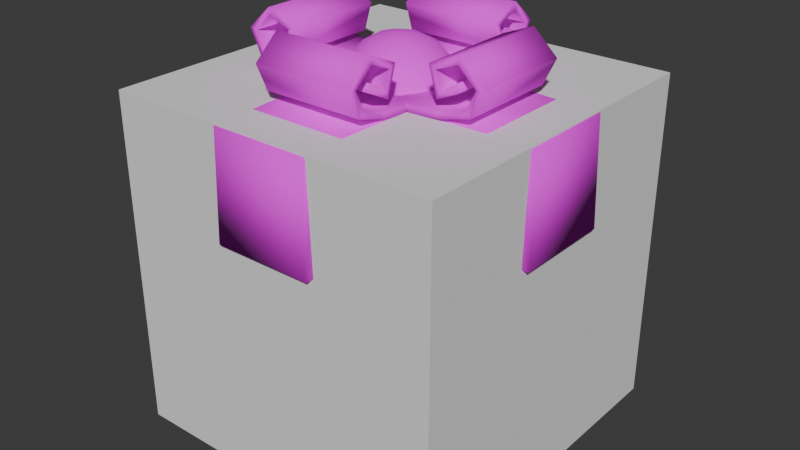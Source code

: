 # Source: Gift.blend  (saved by Blender 4.0.36; exported with 4.5.12 LTS)
import bpy
from mathutils import Matrix  # noqa: F401  (used for matrix-valued properties, if any)

bpy.ops.wm.read_factory_settings(use_empty=True)
scene = bpy.context.scene
scene.name = 'Scene'

# ---- collections
col_collection = bpy.data.collections.new('Collection'); scene.collection.children.link(col_collection)

# ---- images (referenced by path relative to the original .blend; pixels are not part of the script)
import os
ASSET_DIR = os.environ.get("B2B_ASSET_DIR", "")  # directory of the original .blend (textures are referenced by path, not embedded)
HERE = os.path.dirname(os.path.abspath(__file__))  # packed textures are extracted next to this script under _unpacked/

def load_image(name, relpath, width, height, colorspace="sRGB"):
    """Load a texture the original file referenced (path relative to the .blend, or extracted next to this script)."""
    p = next((c for c in (os.path.join(HERE, relpath), os.path.join(ASSET_DIR, relpath)) if relpath and os.path.exists(c)), "")
    if p:
        img = bpy.data.images.load(p, check_existing=True)
        img.name = name
    else:  # same state as the original file: an image datablock whose file is absent (Cycles renders it pink)
        img = bpy.data.images.new(name, width, height)
        img.source = "FILE"
        img.filepath = "//" + (relpath or name)
    img.colorspace_settings.name = colorspace
    return img
img_64gradient_jpg = load_image('64Gradient.jpg', 'textures/64Gradient.jpg', 1024, 1024, 'sRGB')

# ---- materials (node trees are filled in below, after node groups)
mat_material_001 = bpy.data.materials.new('Material.001')
mat_material_001.use_transparent_shadow = False

# ---- material node trees
mat_material_001.use_nodes = True; mat_material_001.node_tree.nodes.clear()
_N = mat_material_001.node_tree.nodes; _L = mat_material_001.node_tree.links
n0 = _N.new('ShaderNodeBsdfPrincipled'); n0.name = 'Principled BSDF'; n0.location = (10, 300)
n0.inputs[2].default_value = 1.0
n0.inputs[3].default_value = 1.45
n1 = _N.new('ShaderNodeOutputMaterial'); n1.name = 'Material Output'; n1.location = (300, 300)
n2 = _N.new('ShaderNodeTexImage'); n2.name = 'Image Texture'; n2.location = (-282, 289)
n2.image = img_64gradient_jpg
_L.new(n0.outputs[0], n1.inputs[0])
_L.new(n2.outputs[0], n0.inputs[0])
n1.is_active_output = True

# ---- world
world_world = bpy.data.worlds.new('World'); scene.world = world_world
world_world.use_nodes = True; world_world.node_tree.nodes.clear()
_N = world_world.node_tree.nodes; _L = world_world.node_tree.links
n0 = _N.new('ShaderNodeOutputWorld'); n0.name = 'World Output'; n0.location = (300, 300)
n1 = _N.new('ShaderNodeBackground'); n1.name = 'Background'; n1.location = (10, 300)
n1.inputs[0].default_value = (0.05088, 0.05088, 0.05088, 1.0)
_L.new(n1.outputs[0], n0.inputs[0])
n0.is_active_output = True
world_world.color = (0.05088, 0.05088, 0.05088)
world_world.use_sun_shadow = False
world_world.sun_shadow_jitter_overblur = 0.0

# ---- meshes
me_cube_001 = bpy.data.meshes.new('Cube.001')
me_cube_001.from_pydata([(-0.2139, -0.2139, 0.0), (-0.2139, 0.2139, 0.0), (0.2139, -0.2139, 0.0), (0.2139, 0.2139, 0.0), (-0.2139, -0.2139, 0.317), (-0.2139, 0.2139, 0.317), (0.2139, 0.2139, 0.317), (0.2139, -0.2139, 0.317), (-0.2304, -0.2304, 0.317), (-0.2274, -0.2274, 0.4412), (-0.2274, 0.2274, 0.4412), (0.2274, 0.2274, 0.4412), (0.2274, -0.2274, 0.4412), (-0.2304, 0.2304, 0.317), (0.2304, 0.2304, 0.317), (0.2304, -0.2304, 0.317), (-0.2139, 0.07129, 0.0), (-0.2139, -0.07129, 0.0), (0.2139, -0.07129, 0.0), (0.2139, 0.07129, 0.0), (0.2139, 0.07129, 0.317), (0.2139, -0.07129, 0.317), (-0.2139, -0.07129, 0.317), (-0.2139, 0.07129, 0.317), (-0.2274, -0.07579, 0.4412), (-0.2274, 0.07579, 0.4412), (0.2274, 0.07579, 0.4412), (0.2274, -0.07579, 0.4412), (0.2304, 0.0768, 0.317), (0.2304, -0.0768, 0.317), (-0.2304, -0.0768, 0.317), (-0.2304, 0.0768, 0.317), (0.07129, 0.2139, 0.0), (-0.07129, 0.2139, 0.0), (-0.07129, -0.2139, 0.0), (0.07129, -0.2139, 0.0), (0.07129, -0.2139, 0.317), (-0.07129, -0.2139, 0.317), (-0.07129, 0.2139, 0.317), (0.07129, 0.2139, 0.317), (-0.07579, 0.2274, 0.4412), (0.07579, 0.2274, 0.4412), (0.07579, -0.2274, 0.4412), (-0.07579, -0.2274, 0.4412), (0.0768, -0.2304, 0.317), (-0.0768, -0.2304, 0.317), (-0.0768, 0.2304, 0.317), (0.0768, 0.2304, 0.317), (-0.07579, 0.07579, 0.4412), (0.07579, 0.07579, 0.4412), (-0.07579, -0.07579, 0.4412), (0.07579, -0.07579, 0.4412), (0.07129, 0.07129, 0.0), (-0.07129, 0.07129, 0.0), (0.07129, -0.07129, 0.0), (-0.07129, -0.07129, 0.0), (-0.2214, 0.07129, -0.007491), (-0.2266, 0.06478, -0.01275), (-0.2266, -0.06478, -0.01275), (-0.2214, -0.07129, -0.007491), (0.2214, -0.07129, -0.007491), (0.2266, -0.06478, -0.01275), (0.2266, 0.06478, -0.01275), (0.2214, 0.07129, -0.007491), (0.2203, 0.07129, 0.3093), (0.2254, 0.06477, 0.3031), (0.2254, -0.06477, 0.3031), (0.2203, -0.07129, 0.3093), (-0.2203, -0.07129, 0.3093), (-0.2254, -0.06477, 0.3031), (-0.2254, 0.06477, 0.3031), (-0.2203, 0.07129, 0.3093), (-0.2332, -0.07579, 0.4472), (-0.24, -0.06928, 0.4541), (-0.24, 0.06928, 0.4541), (-0.2332, 0.07579, 0.4472), (0.24, 0.06928, 0.4541), (0.2332, 0.07579, 0.4472), (0.2332, -0.07579, 0.4472), (0.24, -0.06928, 0.4541), (0.2447, 0.07029, 0.3059), (0.2374, 0.0768, 0.3116), (0.2374, -0.0768, 0.3116), (0.2447, -0.07029, 0.3059), (-0.2447, -0.07029, 0.3059), (-0.2374, -0.0768, 0.3116), (-0.2374, 0.0768, 0.3116), (-0.2447, 0.07029, 0.3059), (0.07579, 0.07579, 0.4522), (0.06928, 0.06928, 0.4593), (0.06928, -0.06928, 0.4593), (0.07579, -0.07579, 0.4522), (-0.07129, 0.07129, -0.01255), (-0.06478, 0.06478, -0.01803), (-0.06478, -0.06478, -0.01803), (-0.07129, -0.07129, -0.01255), (0.06478, 0.2266, -0.01275), (0.07129, 0.2214, -0.007491), (-0.07129, 0.2214, -0.007491), (-0.06478, 0.2266, -0.01275), (-0.07129, -0.2214, -0.007491), (-0.06478, -0.2266, -0.01275), (0.06478, -0.2266, -0.01275), (0.07129, -0.2214, -0.007491), (0.07129, -0.2203, 0.3093), (0.06477, -0.2254, 0.3031), (-0.06477, -0.2254, 0.3031), (-0.07129, -0.2203, 0.3093), (-0.07129, 0.2203, 0.3093), (-0.06477, 0.2254, 0.3031), (0.06477, 0.2254, 0.3031), (0.07129, 0.2203, 0.3093), (-0.06928, 0.24, 0.4541), (-0.07579, 0.2332, 0.4472), (0.07579, 0.2332, 0.4472), (0.06928, 0.24, 0.4541), (0.06928, -0.24, 0.4541), (0.07579, -0.2332, 0.4472), (-0.07579, -0.2332, 0.4472), (-0.06928, -0.24, 0.4541), (0.07029, -0.2447, 0.3059), (0.0768, -0.2374, 0.3116), (-0.0768, -0.2374, 0.3116), (-0.07029, -0.2447, 0.3059), (-0.07029, 0.2447, 0.3059), (-0.0768, 0.2374, 0.3116), (0.0768, 0.2374, 0.3116), (0.07029, 0.2447, 0.3059), (-0.06928, 0.06928, 0.4593), (-0.07579, 0.07579, 0.4522), (-0.07579, -0.07579, 0.4522), (-0.06928, -0.06928, 0.4593), (0.06478, 0.06478, -0.01803), (0.07129, 0.07129, -0.01255), (0.07129, -0.07129, -0.01255), (0.06478, -0.06478, -0.01803), (-0.006678, 0.07578, 0.4428), (-0.005616, 0.06263, 0.4007), (-0.005306, 0.03497, 0.5111), (0.005853, 0.05943, 0.491), (0.007044, 0.07285, 0.4212), (0.007925, 0.04756, 0.384), (0.02283, 0.01787, 0.5141), (0.02207, 0.07274, 0.4509), (0.001512, 0.01535, 0.5178), (0.02067, 0.04389, 0.5024), (0.0292, 0.06021, 0.4803), (0.04581, 0.05675, 0.4662), (0.0367, 0.06667, 0.4367), (0.02553, 0.06264, 0.4074), (0.0478, 0.0571, 0.4279), (0.04732, 0.0476, 0.4065), (0.02908, 0.04486, 0.3889), (0.05206, 0.04077, 0.4815), (0.05968, 0.04725, 0.4434), (0.01586, 0.02501, 0.3732), (-0.00124, -0.008914, 0.5192), (0.03762, 0.02968, 0.5032), (0.06581, 0.03526, 0.4583), (0.06581, 0.03526, 0.4285), (0.05272, 0.02725, 0.3954), (0.03352, 0.02637, 0.3801), (0.06444, 0.01978, 0.4794), (0.07584, 0.004891, 0.4522), (0.07322, 0.02082, 0.4434), (0.06963, 0.02045, 0.4194), (0.05596, -0.003694, 0.4958), (0.0588, 0.005474, 0.395), (0.04182, 0.00337, 0.5072), (0.07002, -0.005659, 0.4726), (0.07295, -0.00591, 0.4212), (0.01277, 0.008531, 0.3687), (0.06269, -0.02163, 0.4811), (0.07248, -0.02331, 0.4509), (0.06782, -0.02664, 0.4213), (0.05642, -0.01744, 0.395), (0.03454, -0.0001931, 0.3751), (0.0312, -0.01679, 0.5113), (0.04545, -0.03771, 0.4918), (0.05737, -0.04544, 0.4656), (0.05804, -0.04927, 0.4359), (0.05225, -0.0426, 0.4074), (0.03899, -0.0371, 0.3894), (0.01498, -0.001952, 0.5182), (0.03744, -0.05574, 0.4793), (0.04102, -0.06372, 0.4509), (0.03526, -0.06581, 0.4285), (0.03744, -0.05574, 0.4075), (0.03196, -0.02777, 0.3799), (0.007778, -0.02793, 0.5141), (0.01904, -0.04481, 0.5025), (0.01978, -0.06444, 0.4794), (0.02089, -0.07321, 0.4509), (0.007393, -0.07429, 0.4285), (0.01978, -0.06444, 0.4074), (0.01449, -0.04623, 0.3845), (0.01703, -0.02423, 0.3732), (-0.005659, -0.07002, 0.4726), (-0.007081, -0.07594, 0.449), (-0.01322, -0.04055, 0.5067), (-0.006102, -0.05874, 0.4918), (-0.005659, -0.07002, 0.4142), (-0.006102, -0.05874, 0.395), (0.007255, -0.01357, 0.3689), (-0.0216, -0.07147, 0.4583), (-0.0216, -0.07147, 0.4285), (-0.03005, -0.05961, 0.4061), (-0.01069, -0.03287, 0.375), (-0.02812, -0.05193, 0.4918), (-0.03202, -0.06253, 0.4726), (-0.03706, -0.0665, 0.4434), (-0.05017, -0.05708, 0.4522), (-0.04325, -0.05825, 0.4196), (-0.02878, -0.04548, 0.3894), (-0.01923, -0.02239, 0.5135), (-0.04585, -0.03722, 0.4918), (-0.05351, -0.04551, 0.4726), (-0.05767, -0.04742, 0.4285), (-0.05281, -0.04011, 0.4057), (-0.03067, -0.02918, 0.3802), (-0.06153, -0.02635, 0.4798), (-0.06773, -0.03477, 0.4509), (-0.006723, -0.005983, 0.3676), (-0.04206, -0.01945, 0.5045), (-0.07586, -0.007871, 0.449), (-0.07143, -0.02174, 0.4285), (-0.06444, -0.01978, 0.4074), (-0.04919, -0.02183, 0.3894), (-0.03358, -0.01058, 0.3757), (-0.06706, -0.006824, 0.4794), (-0.07431, 0.007243, 0.4583), (-0.07246, 0.0036, 0.4196), (-0.05767, 0.003314, 0.3937), (-0.02918, 0.0006321, 0.5138), (-0.04747, 0.006964, 0.5029), (-0.06457, 0.01936, 0.4794), (-0.07248, 0.02331, 0.4359), (-0.03299, 0.01111, 0.3752), (-0.05592, 0.03717, 0.4793), (-0.06577, 0.03807, 0.4522), (-0.05671, 0.0367, 0.4066), (-0.05482, 0.02162, 0.3947), (-0.02479, 0.02642, 0.5106), (-0.04548, 0.02878, 0.4974), (-0.05776, 0.04731, 0.4285), (-0.01508, 0.001485, 0.5181), (-0.04293, 0.05197, 0.4794), (-0.04731, 0.05965, 0.4509), (-0.04554, 0.0565, 0.4194), (-0.03225, 0.03454, 0.3833), (-0.02114, 0.0491, 0.4979), (-0.01978, 0.06444, 0.4794), (-0.02281, 0.07225, 0.453), (-0.02185, 0.06973, 0.4206), (-0.02348, 0.05405, 0.3947), (0.00439, 0.0727, 0.4663), (-0.00834, 0.03419, 0.3756), (-0.01119, 0.01052, 0.3688), (-0.06958, -0.1111, 0.4697), (0.07265, -0.1111, 0.4697), (-0.06958, -0.04342, 0.4625), (0.07265, -0.04342, 0.4625), (-0.06958, -0.1481, 0.4793), (0.07265, -0.1481, 0.4793), (-0.06958, -0.1606, 0.5056), (0.07265, -0.1606, 0.5056), (-0.06958, -0.1347, 0.5274), (0.07265, -0.1347, 0.5274), (-0.06958, -0.1049, 0.5153), (0.07265, -0.1049, 0.5153), (-0.06958, -0.1117, 0.4913), (0.07265, -0.1117, 0.4913), (-0.06958, -0.1311, 0.5045), (0.07265, -0.1311, 0.5045), (-0.06958, -0.1131, 0.4589), (0.07265, -0.1131, 0.4589), (-0.06958, -0.04459, 0.4516), (0.07265, -0.04459, 0.4516), (-0.06958, -0.1552, 0.4708), (0.07265, -0.1552, 0.4708), (-0.06958, -0.1713, 0.5079), (0.07265, -0.1713, 0.5079), (-0.06958, -0.1364, 0.5383), (0.07265, -0.1364, 0.5383), (-0.06958, -0.09505, 0.5202), (0.07265, -0.09505, 0.5202), (-0.06958, -0.1079, 0.4809), (0.07265, -0.1079, 0.4809), (-0.06958, -0.1374, 0.4954), (0.07265, -0.1374, 0.4954), (-0.06958, 0.1111, 0.4697), (0.07265, 0.1111, 0.4697), (-0.06958, 0.04342, 0.4625), (0.07265, 0.04342, 0.4625), (-0.06958, 0.1481, 0.4793), (0.07265, 0.1481, 0.4793), (-0.06958, 0.1606, 0.5056), (0.07265, 0.1606, 0.5056), (-0.06958, 0.1347, 0.5274), (0.07265, 0.1347, 0.5274), (-0.06958, 0.1049, 0.5153), (0.07265, 0.1049, 0.5153), (-0.06958, 0.1117, 0.4913), (0.07265, 0.1117, 0.4913), (-0.06958, 0.1311, 0.5045), (0.07265, 0.1311, 0.5045), (-0.06958, 0.1131, 0.4589), (0.07265, 0.1131, 0.4589), (-0.06958, 0.04459, 0.4516), (0.07265, 0.04459, 0.4516), (-0.06958, 0.1552, 0.4708), (0.07265, 0.1552, 0.4708), (-0.06958, 0.1713, 0.5079), (0.07265, 0.1713, 0.5079), (-0.06958, 0.1364, 0.5383), (0.07265, 0.1364, 0.5383), (-0.06958, 0.09505, 0.5202), (0.07265, 0.09505, 0.5202), (-0.06958, 0.1079, 0.4809), (0.07265, 0.1079, 0.4809), (-0.06958, 0.1374, 0.4954), (0.07265, 0.1374, 0.4954), (0.118, -0.07524, 0.47), (0.118, 0.06699, 0.47), (0.05004, -0.07524, 0.4651), (0.05004, 0.06699, 0.4651), (0.1553, -0.07524, 0.4783), (0.1553, 0.06699, 0.4783), (0.1686, -0.07524, 0.5042), (0.1686, 0.06699, 0.5042), (0.1434, -0.07524, 0.5268), (0.1434, 0.06699, 0.5268), (0.1133, -0.07524, 0.5158), (0.1133, 0.06699, 0.5158), (0.1192, -0.07524, 0.4915), (0.1192, 0.06699, 0.4915), (0.1391, -0.07524, 0.5041), (0.1391, 0.06699, 0.5041), (0.1196, -0.07524, 0.4591), (0.1196, 0.06699, 0.4591), (0.05084, -0.07524, 0.4541), (0.05084, 0.06699, 0.4541), (0.162, -0.07524, 0.4696), (0.162, 0.06699, 0.4696), (0.1794, -0.07524, 0.5061), (0.1794, 0.06699, 0.5061), (0.1455, -0.07524, 0.5377), (0.1455, 0.06699, 0.5377), (0.1036, -0.07524, 0.521), (0.1036, 0.06699, 0.521), (0.1151, -0.07524, 0.4813), (0.1151, 0.06699, 0.4813), (0.145, -0.07524, 0.4948), (0.145, 0.06699, 0.4948), (-0.118, -0.07524, 0.47), (-0.118, 0.06699, 0.47), (-0.05004, -0.07524, 0.4651), (-0.05004, 0.06699, 0.4651), (-0.1553, -0.07524, 0.4783), (-0.1553, 0.06699, 0.4783), (-0.1686, -0.07524, 0.5042), (-0.1686, 0.06699, 0.5042), (-0.1434, -0.07524, 0.5268), (-0.1434, 0.06699, 0.5268), (-0.1133, -0.07524, 0.5158), (-0.1133, 0.06699, 0.5158), (-0.1192, -0.07524, 0.4915), (-0.1192, 0.06699, 0.4915), (-0.1391, -0.07524, 0.5041), (-0.1391, 0.06699, 0.5041), (-0.1196, -0.07524, 0.4591), (-0.1196, 0.06699, 0.4591), (-0.05084, -0.07524, 0.4541), (-0.05084, 0.06699, 0.4541), (-0.162, -0.07524, 0.4696), (-0.162, 0.06699, 0.4696), (-0.1794, -0.07524, 0.5061), (-0.1794, 0.06699, 0.5061), (-0.1455, -0.07524, 0.5377), (-0.1455, 0.06699, 0.5377), (-0.1036, -0.07524, 0.521), (-0.1036, 0.06699, 0.521), (-0.1151, -0.07524, 0.4813), (-0.1151, 0.06699, 0.4813), (-0.145, -0.07524, 0.4948), (-0.145, 0.06699, 0.4948)], [], [(7, 44, 36), (5, 46, 38), (6, 28, 20), (18, 35, 54), (4, 30, 22), (37, 0, 34), (21, 2, 18), (39, 3, 32), (23, 1, 16), (31, 10, 13), (47, 11, 14), (29, 12, 15), (45, 9, 8), (24, 43, 50), (10, 48, 40), (11, 28, 14), (24, 85, 30), (9, 30, 8), (116, 123, 120), (4, 17, 0), (45, 107, 122), (6, 19, 3), (28, 64, 20), (5, 31, 13), (19, 64, 63), (3, 52, 32), (43, 122, 118), (7, 29, 15), (46, 108, 38), (19, 133, 52), (131, 116, 90), (33, 16, 1), (109, 127, 110), (73, 87, 84), (93, 58, 57), (41, 26, 11), (112, 127, 124), (51, 12, 27), (40, 125, 46), (12, 44, 15), (62, 135, 132), (10, 46, 13), (128, 90, 89), (5, 33, 1), (105, 123, 106), (7, 35, 2), (76, 90, 79), (55, 0, 17), (25, 129, 48), (6, 47, 14), (135, 101, 94), (4, 45, 8), (128, 73, 131), (24, 130, 72), (27, 91, 51), (25, 86, 75), (16, 71, 23), (18, 67, 21), (31, 71, 86), (18, 134, 60), (29, 67, 82), (17, 95, 55), (34, 95, 100), (33, 92, 53), (26, 81, 28), (112, 89, 115), (42, 91, 117), (96, 93, 99), (43, 130, 50), (41, 126, 114), (32, 111, 39), (35, 104, 103), (109, 96, 99), (47, 111, 126), (44, 104, 36), (69, 87, 70), (65, 61, 62), (40, 129, 113), (69, 57, 58), (42, 121, 44), (17, 68, 59), (76, 83, 80), (34, 107, 37), (30, 68, 22), (27, 82, 78), (32, 133, 97), (65, 83, 66), (132, 94, 93), (26, 88, 77), (35, 134, 54), (33, 108, 98), (41, 88, 49), (105, 101, 102), (76, 88, 89), (91, 79, 90), (80, 77, 76), (78, 83, 79), (84, 72, 73), (75, 87, 74), (69, 59, 68), (56, 70, 71), (65, 63, 64), (60, 66, 67), (70, 86, 71), (85, 69, 68), (57, 92, 93), (95, 58, 94), (66, 82, 67), (81, 65, 64), (74, 129, 75), (130, 73, 72), (62, 133, 63), (134, 61, 60), (99, 92, 98), (133, 96, 97), (115, 88, 114), (129, 112, 113), (116, 91, 90), (130, 119, 131), (120, 117, 116), (118, 123, 119), (124, 113, 112), (114, 127, 115), (109, 98, 108), (97, 110, 111), (105, 103, 104), (100, 106, 107), (101, 95, 94), (134, 102, 135), (110, 126, 111), (125, 109, 108), (106, 122, 107), (121, 105, 104), (16, 92, 56), (7, 15, 44), (5, 13, 46), (6, 14, 28), (18, 2, 35), (4, 8, 30), (37, 4, 0), (21, 7, 2), (39, 6, 3), (23, 5, 1), (31, 25, 10), (47, 41, 11), (29, 27, 12), (45, 43, 9), (24, 9, 43), (10, 25, 48), (11, 26, 28), (24, 72, 85), (9, 24, 30), (116, 119, 123), (4, 22, 17), (45, 37, 107), (6, 20, 19), (28, 81, 64), (5, 23, 31), (19, 20, 64), (3, 19, 52), (43, 45, 122), (7, 21, 29), (46, 125, 108), (19, 63, 133), (131, 119, 116), (33, 53, 16), (109, 124, 127), (73, 74, 87), (93, 94, 58), (41, 49, 26), (112, 115, 127), (51, 42, 12), (40, 113, 125), (12, 42, 44), (62, 61, 135), (10, 40, 46), (128, 131, 90), (5, 38, 33), (105, 120, 123), (7, 36, 35), (76, 89, 90), (55, 34, 0), (25, 75, 129), (6, 39, 47), (135, 102, 101), (4, 37, 45), (128, 74, 73), (24, 50, 130), (27, 78, 91), (25, 31, 86), (16, 56, 71), (18, 60, 67), (31, 23, 71), (18, 54, 134), (29, 21, 67), (17, 59, 95), (34, 55, 95), (33, 98, 92), (26, 77, 81), (112, 128, 89), (42, 51, 91), (96, 132, 93), (43, 118, 130), (41, 47, 126), (32, 97, 111), (35, 36, 104), (109, 110, 96), (47, 39, 111), (44, 121, 104), (69, 84, 87), (65, 66, 61), (40, 48, 129), (69, 70, 57), (42, 117, 121), (17, 22, 68), (76, 79, 83), (34, 100, 107), (30, 85, 68), (27, 29, 82), (32, 52, 133), (65, 80, 83), (132, 135, 94), (26, 49, 88), (35, 103, 134), (33, 38, 108), (41, 114, 88), (105, 106, 101), (76, 77, 88), (91, 78, 79), (80, 81, 77), (78, 82, 83), (84, 85, 72), (75, 86, 87), (69, 58, 59), (56, 57, 70), (65, 62, 63), (60, 61, 66), (70, 87, 86), (85, 84, 69), (57, 56, 92), (95, 59, 58), (66, 83, 82), (81, 80, 65), (74, 128, 129), (130, 131, 73), (62, 132, 133), (134, 135, 61), (99, 93, 92), (133, 132, 96), (115, 89, 88), (129, 128, 112), (116, 117, 91), (130, 118, 119), (120, 121, 117), (118, 122, 123), (124, 125, 113), (114, 126, 127), (109, 99, 98), (97, 96, 110), (105, 102, 103), (100, 101, 106), (101, 100, 95), (134, 103, 102), (110, 127, 126), (125, 124, 109), (106, 123, 122), (121, 120, 105), (16, 53, 92), (255, 143, 136), (222, 257, 171), (140, 149, 137), (139, 146, 255), (143, 148, 140), (144, 142, 138), (149, 152, 141), (142, 157, 145), (141, 152, 161), (146, 147, 143), (148, 147, 154), (144, 156, 183), (150, 151, 149), (151, 160, 152), (147, 153, 158), (154, 159, 150), (154, 158, 164), (159, 165, 151), (142, 168, 157), (153, 157, 162), (161, 176, 155), (160, 165, 167), (168, 166, 157), (158, 162, 163), (164, 165, 159), (142, 183, 177), (163, 169, 173), (167, 170, 175), (222, 171, 203), (173, 174, 170), (176, 175, 188), (171, 176, 203), (188, 196, 176), (173, 179, 180), (173, 180, 174), (177, 178, 166), (183, 189, 177), (178, 184, 179), (179, 184, 185), (177, 189, 190), (177, 190, 178), (178, 190, 184), (186, 194, 187), (184, 190, 191), (192, 193, 186), (193, 201, 194), (190, 189, 199), (194, 201, 202), (194, 202, 195), (195, 202, 207), (195, 207, 196), (198, 197, 204), (198, 205, 193), (199, 208, 200), (207, 222, 203), (198, 204, 210), (189, 156, 214), (205, 206, 201), (210, 212, 205), (205, 212, 206), (207, 213, 219), (204, 209, 211), (214, 223, 199), (206, 212, 218), (217, 218, 212), (218, 227, 213), (219, 228, 207), (211, 216, 221), (219, 227, 228), (215, 220, 216), (221, 225, 217), (245, 233, 214), (220, 223, 229), (224, 229, 230), (224, 231, 225), (225, 231, 226), (223, 233, 234), (226, 231, 232), (226, 232, 227), (224, 236, 231), (232, 231, 241), (229, 234, 235), (224, 230, 236), (230, 235, 239), (236, 240, 231), (233, 242, 234), (257, 155, 171), (235, 243, 238), (237, 241, 249), (233, 245, 242), (244, 248, 240), (240, 249, 241), (238, 243, 246), (240, 248, 254), (242, 250, 243), (249, 256, 237), (247, 248, 244), (245, 156, 144), (246, 250, 251), (249, 254, 256), (254, 253, 137), (136, 140, 253), (250, 138, 139), (137, 141, 254), (251, 139, 255), (153, 145, 157), (136, 143, 140), (139, 138, 145), (137, 149, 141), (256, 141, 155), (143, 255, 146), (140, 148, 149), (138, 142, 145), (139, 145, 146), (148, 150, 149), (152, 149, 151), (141, 161, 155), (143, 147, 148), (148, 154, 150), (144, 183, 142), (167, 161, 160), (146, 153, 147), (152, 160, 161), (154, 147, 158), (150, 159, 151), (158, 153, 162), (171, 155, 176), (154, 164, 159), (160, 151, 165), (162, 157, 166), (170, 164, 163), (164, 158, 163), (181, 186, 187), (142, 177, 168), (167, 165, 170), (162, 166, 169), (163, 162, 169), (176, 167, 175), (166, 172, 169), (163, 173, 170), (175, 170, 174), (168, 177, 166), (173, 169, 172), (172, 166, 178), (188, 175, 182), (172, 178, 179), (173, 172, 179), (176, 196, 203), (174, 180, 181), (175, 174, 181), (175, 181, 182), (180, 179, 185), (180, 185, 186), (195, 187, 194), (181, 187, 182), (183, 156, 189), (191, 185, 184), (188, 182, 195), (188, 195, 196), (197, 192, 191), (185, 192, 186), (186, 193, 194), (190, 199, 200), (191, 190, 200), (191, 200, 197), (209, 200, 208), (203, 196, 207), (192, 198, 193), (193, 205, 201), (202, 201, 206), (202, 206, 213), (207, 202, 213), (215, 199, 223), (204, 197, 209), (198, 210, 205), (189, 214, 199), (210, 204, 211), (216, 208, 215), (206, 218, 213), (217, 210, 211), (211, 209, 216), (218, 225, 226), (156, 245, 214), (211, 221, 217), (219, 213, 227), (207, 228, 222), (218, 226, 227), (215, 223, 220), (221, 216, 220), (224, 220, 229), (214, 233, 223), (221, 224, 225), (232, 228, 227), (229, 223, 234), (257, 228, 237), (247, 238, 246), (230, 229, 235), (237, 232, 241), (236, 230, 239), (241, 231, 240), (235, 234, 243), (236, 244, 240), (234, 242, 243), (239, 235, 238), (236, 239, 244), (252, 246, 251), (239, 247, 244), (240, 254, 249), (246, 243, 250), (237, 256, 257), (253, 247, 252), (144, 242, 245), (254, 248, 253), (242, 138, 250), (252, 136, 253), (136, 252, 255), (253, 140, 137), (251, 250, 139), (256, 254, 141), (252, 251, 255), (259, 260, 258), (258, 263, 259), (262, 265, 263), (264, 267, 265), (266, 269, 267), (268, 271, 269), (270, 273, 271), (276, 275, 274), (279, 274, 275), (281, 278, 279), (283, 280, 281), (285, 282, 283), (287, 284, 285), (289, 286, 287), (258, 276, 274), (259, 277, 261), (261, 276, 260), (262, 274, 278), (263, 275, 259), (264, 278, 280), (265, 279, 263), (264, 282, 266), (265, 283, 281), (268, 282, 284), (269, 283, 267), (270, 284, 286), (271, 285, 269), (272, 289, 273), (270, 288, 272), (271, 289, 287), (292, 291, 290), (295, 290, 291), (297, 294, 295), (299, 296, 297), (301, 298, 299), (303, 300, 301), (305, 302, 303), (307, 308, 306), (306, 311, 307), (310, 313, 311), (312, 315, 313), (314, 317, 315), (316, 319, 317), (318, 321, 319), (290, 308, 292), (309, 291, 293), (308, 293, 292), (294, 306, 290), (307, 295, 291), (296, 310, 294), (311, 297, 295), (314, 296, 298), (297, 315, 299), (300, 314, 298), (315, 301, 299), (302, 316, 300), (317, 303, 301), (321, 304, 305), (320, 302, 304), (303, 321, 305), (322, 325, 324), (323, 326, 327), (327, 328, 329), (328, 331, 329), (330, 333, 331), (332, 335, 333), (335, 336, 337), (338, 341, 339), (339, 342, 338), (345, 342, 343), (347, 344, 345), (349, 346, 347), (349, 350, 348), (351, 352, 350), (322, 340, 338), (323, 341, 325), (325, 340, 324), (326, 338, 342), (327, 339, 323), (328, 342, 344), (329, 343, 327), (328, 346, 330), (329, 347, 345), (332, 346, 348), (333, 347, 331), (334, 348, 350), (335, 349, 333), (336, 353, 337), (334, 352, 336), (335, 353, 351), (354, 357, 355), (355, 358, 354), (359, 360, 358), (363, 360, 361), (365, 362, 363), (367, 364, 365), (367, 368, 366), (370, 373, 372), (371, 374, 375), (375, 376, 377), (376, 379, 377), (378, 381, 379), (381, 382, 383), (383, 384, 385), (354, 372, 356), (373, 355, 357), (372, 357, 356), (358, 370, 354), (371, 359, 355), (360, 374, 358), (375, 361, 359), (378, 360, 362), (361, 379, 363), (364, 378, 362), (379, 365, 363), (366, 380, 364), (381, 367, 365), (385, 368, 369), (384, 366, 368), (367, 385, 369), (257, 256, 155), (153, 146, 145), (167, 176, 161), (170, 165, 164), (181, 180, 186), (195, 182, 187), (191, 192, 185), (197, 198, 192), (209, 197, 200), (215, 208, 199), (216, 209, 208), (217, 212, 210), (218, 217, 225), (224, 221, 220), (232, 237, 228), (257, 222, 228), (247, 239, 238), (252, 247, 246), (253, 248, 247), (144, 138, 242), (259, 261, 260), (258, 262, 263), (262, 264, 265), (264, 266, 267), (266, 268, 269), (268, 270, 271), (270, 272, 273), (276, 277, 275), (279, 278, 274), (281, 280, 278), (283, 282, 280), (285, 284, 282), (287, 286, 284), (289, 288, 286), (258, 260, 276), (259, 275, 277), (261, 277, 276), (262, 258, 274), (263, 279, 275), (264, 262, 278), (265, 281, 279), (264, 280, 282), (265, 267, 283), (268, 266, 282), (269, 285, 283), (270, 268, 284), (271, 287, 285), (272, 288, 289), (270, 286, 288), (271, 273, 289), (292, 293, 291), (295, 294, 290), (297, 296, 294), (299, 298, 296), (301, 300, 298), (303, 302, 300), (305, 304, 302), (307, 309, 308), (306, 310, 311), (310, 312, 313), (312, 314, 315), (314, 316, 317), (316, 318, 319), (318, 320, 321), (290, 306, 308), (309, 307, 291), (308, 309, 293), (294, 310, 306), (307, 311, 295), (296, 312, 310), (311, 313, 297), (314, 312, 296), (297, 313, 315), (300, 316, 314), (315, 317, 301), (302, 318, 316), (317, 319, 303), (321, 320, 304), (320, 318, 302), (303, 319, 321), (322, 323, 325), (323, 322, 326), (327, 326, 328), (328, 330, 331), (330, 332, 333), (332, 334, 335), (335, 334, 336), (338, 340, 341), (339, 343, 342), (345, 344, 342), (347, 346, 344), (349, 348, 346), (349, 351, 350), (351, 353, 352), (322, 324, 340), (323, 339, 341), (325, 341, 340), (326, 322, 338), (327, 343, 339), (328, 326, 342), (329, 345, 343), (328, 344, 346), (329, 331, 347), (332, 330, 346), (333, 349, 347), (334, 332, 348), (335, 351, 349), (336, 352, 353), (334, 350, 352), (335, 337, 353), (354, 356, 357), (355, 359, 358), (359, 361, 360), (363, 362, 360), (365, 364, 362), (367, 366, 364), (367, 369, 368), (370, 371, 373), (371, 370, 374), (375, 374, 376), (376, 378, 379), (378, 380, 381), (381, 380, 382), (383, 382, 384), (354, 370, 372), (373, 371, 355), (372, 373, 357), (358, 374, 370), (371, 375, 359), (360, 376, 374), (375, 377, 361), (378, 376, 360), (361, 377, 379), (364, 380, 378), (379, 381, 365), (366, 382, 380), (381, 383, 367), (385, 384, 368), (384, 382, 366), (367, 383, 385)])
me_cube_001.polygons.foreach_set('use_smooth', [True] * 748)
_uv = me_cube_001.uv_layers.new(name='UVMap')
_uv.uv.foreach_set('vector', [0.9234, 0.8502, 0.9219, 0.8502, 0.9234, 0.8502, 0.9602, 0.8502, 0.9617, 0.8502, 0.9602, 0.8502, 0.9602, 0.8502, 0.9484, 0.8502, 0.948, 0.8502, 0.9357, 0.8229, 0.9234, 0.8229, 0.9357, 0.8229, 0.9234, 0.8502, 0.9352, 0.8502, 0.9357, 0.8502, 0.9234, 0.8502, 0.9234, 0.8229, 0.9234, 0.8229, 0.9357, 0.8502, 0.9234, 0.8229, 0.9357, 0.8229, 0.9602, 0.8502, 0.9602, 0.8229, 0.9602, 0.8229, 0.948, 0.8502, 0.9602, 0.8229, 0.948, 0.8229, 0.9484, 0.8502, 0.9614, 0.8609, 0.9617, 0.8502, 0.9617, 0.8502, 0.9614, 0.8609, 0.9617, 0.8502, 0.9352, 0.8502, 0.9222, 0.8609, 0.9219, 0.8502, 0.9219, 0.8502, 0.9222, 0.8609, 0.9219, 0.8502, 0.9353, 0.8609, 0.9222, 0.8609, 0.9353, 0.8609, 0.9614, 0.8609, 0.9483, 0.8609, 0.9614, 0.8609, 0.9614, 0.8609, 0.9484, 0.8502, 0.9617, 0.8502, 0.4475, 0.7429, 0.4476, 0.7317, 0.4476, 0.7322, 0.9222, 0.8609, 0.9352, 0.8502, 0.9219, 0.8502, 0.4617, 0.7441, 0.4621, 0.7312, 0.4621, 0.7312, 0.9234, 0.8502, 0.9357, 0.8229, 0.9234, 0.8229, 0.4609, 0.7322, 0.46, 0.7315, 0.4615, 0.7317, 0.9602, 0.8502, 0.948, 0.8229, 0.9602, 0.8229, 0.4343, 0.7322, 0.4348, 0.7315, 0.4348, 0.7322, 0.9602, 0.8502, 0.9484, 0.8502, 0.9617, 0.8502, 0.4348, 0.7047, 0.4348, 0.7315, 0.4348, 0.7041, 0.9602, 0.8229, 0.948, 0.8229, 0.9602, 0.8229, 0.4606, 0.7429, 0.4615, 0.7317, 0.4611, 0.7435, 0.9234, 0.8502, 0.9352, 0.8502, 0.9219, 0.8502, 0.421, 0.7322, 0.4219, 0.7315, 0.4224, 0.7322, 0.4348, 0.7047, 0.4348, 0.7036, 0.4348, 0.7047, 0.4469, 0.7445, 0.4617, 0.7441, 0.4469, 0.7445, 0.9602, 0.8229, 0.948, 0.8229, 0.9602, 0.8229, 0.4214, 0.731, 0.4197, 0.7312, 0.4214, 0.731, 0.4469, 0.7441, 0.4348, 0.7312, 0.447, 0.7312, 0.4353, 0.7032, 0.4465, 0.7036, 0.4353, 0.7036, 0.9614, 0.8609, 0.9483, 0.8609, 0.9614, 0.8609, 0.4201, 0.7441, 0.4197, 0.7312, 0.4197, 0.7312, 0.9353, 0.8609, 0.9222, 0.8609, 0.9353, 0.8609, 0.4212, 0.7429, 0.4204, 0.7317, 0.421, 0.7322, 0.9222, 0.8609, 0.9219, 0.8502, 0.9219, 0.8502, 0.4353, 0.7036, 0.4465, 0.7032, 0.4353, 0.7032, 0.9614, 0.8609, 0.9617, 0.8502, 0.9617, 0.8502, 0.4349, 0.7445, 0.4469, 0.7445, 0.4349, 0.7445, 0.9602, 0.8502, 0.9602, 0.8229, 0.9602, 0.8229, 0.4605, 0.731, 0.4621, 0.7312, 0.4605, 0.731, 0.9234, 0.8502, 0.9234, 0.8229, 0.9234, 0.8229, 0.4349, 0.7441, 0.4469, 0.7445, 0.4469, 0.7441, 0.9357, 0.8229, 0.9234, 0.8229, 0.9357, 0.8229, 0.4344, 0.7429, 0.4344, 0.7439, 0.4344, 0.7429, 0.9602, 0.8502, 0.9617, 0.8502, 0.9617, 0.8502, 0.4465, 0.7032, 0.4606, 0.7036, 0.4465, 0.7032, 0.9234, 0.8502, 0.9219, 0.8502, 0.9219, 0.8502, 0.4349, 0.7445, 0.4469, 0.7441, 0.4469, 0.7445, 0.4475, 0.7429, 0.4475, 0.7439, 0.4475, 0.7435, 0.4475, 0.7429, 0.4475, 0.7439, 0.4475, 0.7429, 0.4344, 0.7429, 0.4343, 0.7317, 0.4344, 0.7435, 0.4348, 0.7047, 0.4348, 0.7315, 0.4348, 0.7322, 0.4471, 0.7047, 0.4471, 0.7315, 0.4471, 0.7322, 0.4343, 0.7322, 0.4348, 0.7315, 0.4343, 0.7317, 0.4471, 0.7047, 0.4471, 0.7036, 0.4471, 0.7041, 0.4476, 0.7322, 0.4471, 0.7315, 0.4476, 0.7317, 0.4471, 0.7047, 0.4471, 0.7036, 0.4471, 0.7047, 0.4595, 0.7047, 0.4471, 0.7036, 0.4601, 0.7041, 0.4224, 0.7047, 0.4348, 0.7036, 0.4348, 0.7047, 0.4344, 0.7429, 0.4343, 0.7317, 0.4343, 0.7322, 0.4201, 0.7441, 0.4349, 0.7445, 0.4201, 0.7441, 0.4606, 0.7429, 0.4475, 0.7439, 0.4611, 0.7435, 0.4213, 0.7036, 0.4353, 0.7032, 0.4213, 0.7036, 0.4606, 0.7429, 0.4475, 0.7439, 0.4475, 0.7429, 0.4212, 0.7429, 0.4204, 0.7317, 0.4207, 0.7435, 0.4224, 0.7047, 0.4219, 0.7315, 0.4224, 0.7322, 0.4595, 0.7047, 0.46, 0.7315, 0.4601, 0.7041, 0.4214, 0.731, 0.4213, 0.7036, 0.4213, 0.7036, 0.421, 0.7322, 0.4219, 0.7315, 0.4204, 0.7317, 0.4609, 0.7322, 0.46, 0.7315, 0.4595, 0.7322, 0.4465, 0.731, 0.4348, 0.7312, 0.4353, 0.731, 0.4353, 0.731, 0.4465, 0.7036, 0.4353, 0.7036, 0.4212, 0.7429, 0.4344, 0.7439, 0.4207, 0.7435, 0.4465, 0.731, 0.4353, 0.7036, 0.4465, 0.7036, 0.4606, 0.7429, 0.4615, 0.7317, 0.4609, 0.7322, 0.4471, 0.7047, 0.4471, 0.7315, 0.4471, 0.7041, 0.4349, 0.7441, 0.447, 0.7312, 0.4348, 0.7312, 0.4595, 0.7047, 0.46, 0.7315, 0.4595, 0.7322, 0.4476, 0.7322, 0.4471, 0.7315, 0.4471, 0.7322, 0.4475, 0.7429, 0.4476, 0.7317, 0.4475, 0.7435, 0.4224, 0.7047, 0.4348, 0.7036, 0.4218, 0.7041, 0.4353, 0.731, 0.447, 0.7312, 0.4465, 0.731, 0.4353, 0.7032, 0.4465, 0.7032, 0.4353, 0.7032, 0.4344, 0.7429, 0.4344, 0.7439, 0.4344, 0.7435, 0.4595, 0.7047, 0.4471, 0.7036, 0.4471, 0.7047, 0.4224, 0.7047, 0.4219, 0.7315, 0.4218, 0.7041, 0.4212, 0.7429, 0.4344, 0.7439, 0.4344, 0.7429, 0.4605, 0.731, 0.4606, 0.7036, 0.4606, 0.7036, 0.4349, 0.7441, 0.4344, 0.7439, 0.4349, 0.7445, 0.4475, 0.7439, 0.4469, 0.7441, 0.4469, 0.7445, 0.4348, 0.7312, 0.4344, 0.7435, 0.4349, 0.7441, 0.4475, 0.7435, 0.447, 0.7312, 0.4469, 0.7441, 0.447, 0.7312, 0.4475, 0.7435, 0.4469, 0.7441, 0.4344, 0.7435, 0.4348, 0.7312, 0.4349, 0.7441, 0.4465, 0.731, 0.4471, 0.7041, 0.4471, 0.7315, 0.4348, 0.7041, 0.4353, 0.731, 0.4348, 0.7315, 0.4353, 0.731, 0.4348, 0.7041, 0.4348, 0.7315, 0.4471, 0.7041, 0.4465, 0.731, 0.4471, 0.7315, 0.4353, 0.731, 0.4343, 0.7317, 0.4348, 0.7315, 0.4476, 0.7317, 0.4465, 0.731, 0.4471, 0.7315, 0.4353, 0.7036, 0.4348, 0.7036, 0.4353, 0.7032, 0.4471, 0.7036, 0.4465, 0.7036, 0.4465, 0.7032, 0.4465, 0.731, 0.4476, 0.7317, 0.4471, 0.7315, 0.4343, 0.7317, 0.4353, 0.731, 0.4348, 0.7315, 0.4349, 0.7441, 0.4344, 0.7439, 0.4344, 0.7435, 0.4475, 0.7439, 0.4469, 0.7441, 0.4475, 0.7435, 0.4353, 0.7036, 0.4348, 0.7036, 0.4348, 0.7041, 0.4471, 0.7036, 0.4465, 0.7036, 0.4471, 0.7041, 0.4213, 0.7036, 0.4348, 0.7036, 0.4218, 0.7041, 0.4348, 0.7036, 0.4213, 0.7036, 0.4218, 0.7041, 0.4201, 0.7441, 0.4344, 0.7439, 0.4207, 0.7435, 0.4344, 0.7439, 0.4201, 0.7441, 0.4207, 0.7435, 0.4617, 0.7441, 0.4475, 0.7439, 0.4469, 0.7445, 0.4475, 0.7439, 0.4617, 0.7441, 0.4469, 0.7445, 0.4621, 0.7312, 0.4611, 0.7435, 0.4617, 0.7441, 0.4611, 0.7435, 0.4621, 0.7312, 0.4617, 0.7441, 0.4197, 0.7312, 0.4207, 0.7435, 0.4201, 0.7441, 0.4207, 0.7435, 0.4197, 0.7312, 0.4201, 0.7441, 0.4214, 0.731, 0.4218, 0.7041, 0.4219, 0.7315, 0.4218, 0.7041, 0.4214, 0.731, 0.4219, 0.7315, 0.4605, 0.731, 0.4601, 0.7041, 0.46, 0.7315, 0.4601, 0.7041, 0.4605, 0.731, 0.46, 0.7315, 0.4606, 0.7036, 0.4471, 0.7036, 0.4465, 0.7032, 0.4471, 0.7036, 0.4606, 0.7036, 0.4465, 0.7032, 0.4214, 0.731, 0.4204, 0.7317, 0.4219, 0.7315, 0.4204, 0.7317, 0.4214, 0.731, 0.4219, 0.7315, 0.4605, 0.731, 0.4615, 0.7317, 0.46, 0.7315, 0.4615, 0.7317, 0.4605, 0.731, 0.46, 0.7315, 0.4348, 0.7047, 0.4348, 0.7036, 0.4348, 0.7041, 0.9234, 0.8502, 0.9219, 0.8502, 0.9219, 0.8502, 0.9602, 0.8502, 0.9617, 0.8502, 0.9617, 0.8502, 0.9602, 0.8502, 0.9617, 0.8502, 0.9484, 0.8502, 0.9357, 0.8229, 0.9234, 0.8229, 0.9234, 0.8229, 0.9234, 0.8502, 0.9219, 0.8502, 0.9352, 0.8502, 0.9234, 0.8502, 0.9234, 0.8502, 0.9234, 0.8229, 0.9357, 0.8502, 0.9234, 0.8502, 0.9234, 0.8229, 0.9602, 0.8502, 0.9602, 0.8502, 0.9602, 0.8229, 0.948, 0.8502, 0.9602, 0.8502, 0.9602, 0.8229, 0.9484, 0.8502, 0.9483, 0.8609, 0.9614, 0.8609, 0.9617, 0.8502, 0.9614, 0.8609, 0.9614, 0.8609, 0.9352, 0.8502, 0.9353, 0.8609, 0.9222, 0.8609, 0.9219, 0.8502, 0.9222, 0.8609, 0.9222, 0.8609, 0.9353, 0.8609, 0.9222, 0.8609, 0.9222, 0.8609, 0.9614, 0.8609, 0.9483, 0.8609, 0.9483, 0.8609, 0.9614, 0.8609, 0.9483, 0.8609, 0.9484, 0.8502, 0.4475, 0.7429, 0.4475, 0.7435, 0.4476, 0.7317, 0.9222, 0.8609, 0.9353, 0.8609, 0.9352, 0.8502, 0.4617, 0.7441, 0.4617, 0.7441, 0.4621, 0.7312, 0.9234, 0.8502, 0.9357, 0.8502, 0.9357, 0.8229, 0.4609, 0.7322, 0.4595, 0.7322, 0.46, 0.7315, 0.9602, 0.8502, 0.948, 0.8502, 0.948, 0.8229, 0.4343, 0.7322, 0.4343, 0.7317, 0.4348, 0.7315, 0.9602, 0.8502, 0.948, 0.8502, 0.9484, 0.8502, 0.4348, 0.7047, 0.4348, 0.7322, 0.4348, 0.7315, 0.9602, 0.8229, 0.948, 0.8229, 0.948, 0.8229, 0.4606, 0.7429, 0.4609, 0.7322, 0.4615, 0.7317, 0.9234, 0.8502, 0.9357, 0.8502, 0.9352, 0.8502, 0.421, 0.7322, 0.4204, 0.7317, 0.4219, 0.7315, 0.4348, 0.7047, 0.4348, 0.7041, 0.4348, 0.7036, 0.4469, 0.7445, 0.4617, 0.7441, 0.4617, 0.7441, 0.9602, 0.8229, 0.948, 0.8229, 0.948, 0.8229, 0.4214, 0.731, 0.4197, 0.7312, 0.4197, 0.7312, 0.4469, 0.7441, 0.4349, 0.7441, 0.4348, 0.7312, 0.4353, 0.7032, 0.4465, 0.7032, 0.4465, 0.7036, 0.9614, 0.8609, 0.9483, 0.8609, 0.9483, 0.8609, 0.4201, 0.7441, 0.4201, 0.7441, 0.4197, 0.7312, 0.9353, 0.8609, 0.9222, 0.8609, 0.9222, 0.8609, 0.4212, 0.7429, 0.4207, 0.7435, 0.4204, 0.7317, 0.9222, 0.8609, 0.9222, 0.8609, 0.9219, 0.8502, 0.4353, 0.7036, 0.4465, 0.7036, 0.4465, 0.7032, 0.9614, 0.8609, 0.9614, 0.8609, 0.9617, 0.8502, 0.4349, 0.7445, 0.4469, 0.7445, 0.4469, 0.7445, 0.9602, 0.8502, 0.9602, 0.8502, 0.9602, 0.8229, 0.4605, 0.731, 0.4621, 0.7312, 0.4621, 0.7312, 0.9234, 0.8502, 0.9234, 0.8502, 0.9234, 0.8229, 0.4349, 0.7441, 0.4349, 0.7445, 0.4469, 0.7445, 0.9357, 0.8229, 0.9234, 0.8229, 0.9234, 0.8229, 0.4344, 0.7429, 0.4344, 0.7435, 0.4344, 0.7439, 0.9602, 0.8502, 0.9602, 0.8502, 0.9617, 0.8502, 0.4465, 0.7032, 0.4606, 0.7036, 0.4606, 0.7036, 0.9234, 0.8502, 0.9234, 0.8502, 0.9219, 0.8502, 0.4349, 0.7445, 0.4349, 0.7441, 0.4469, 0.7441, 0.4475, 0.7429, 0.4475, 0.7429, 0.4475, 0.7439, 0.4475, 0.7429, 0.4475, 0.7435, 0.4475, 0.7439, 0.4344, 0.7429, 0.4343, 0.7322, 0.4343, 0.7317, 0.4348, 0.7047, 0.4348, 0.7041, 0.4348, 0.7315, 0.4471, 0.7047, 0.4471, 0.7041, 0.4471, 0.7315, 0.4343, 0.7322, 0.4348, 0.7322, 0.4348, 0.7315, 0.4471, 0.7047, 0.4471, 0.7047, 0.4471, 0.7036, 0.4476, 0.7322, 0.4471, 0.7322, 0.4471, 0.7315, 0.4471, 0.7047, 0.4471, 0.7041, 0.4471, 0.7036, 0.4595, 0.7047, 0.4471, 0.7047, 0.4471, 0.7036, 0.4224, 0.7047, 0.4218, 0.7041, 0.4348, 0.7036, 0.4344, 0.7429, 0.4344, 0.7435, 0.4343, 0.7317, 0.4201, 0.7441, 0.4349, 0.7445, 0.4349, 0.7445, 0.4606, 0.7429, 0.4475, 0.7429, 0.4475, 0.7439, 0.4213, 0.7036, 0.4353, 0.7032, 0.4353, 0.7032, 0.4606, 0.7429, 0.4611, 0.7435, 0.4475, 0.7439, 0.4212, 0.7429, 0.421, 0.7322, 0.4204, 0.7317, 0.4224, 0.7047, 0.4218, 0.7041, 0.4219, 0.7315, 0.4595, 0.7047, 0.4595, 0.7322, 0.46, 0.7315, 0.4214, 0.731, 0.4214, 0.731, 0.4213, 0.7036, 0.421, 0.7322, 0.4224, 0.7322, 0.4219, 0.7315, 0.4609, 0.7322, 0.4615, 0.7317, 0.46, 0.7315, 0.4465, 0.731, 0.447, 0.7312, 0.4348, 0.7312, 0.4353, 0.731, 0.4465, 0.731, 0.4465, 0.7036, 0.4212, 0.7429, 0.4344, 0.7429, 0.4344, 0.7439, 0.4465, 0.731, 0.4353, 0.731, 0.4353, 0.7036, 0.4606, 0.7429, 0.4611, 0.7435, 0.4615, 0.7317, 0.4471, 0.7047, 0.4471, 0.7322, 0.4471, 0.7315, 0.4349, 0.7441, 0.4469, 0.7441, 0.447, 0.7312, 0.4595, 0.7047, 0.4601, 0.7041, 0.46, 0.7315, 0.4476, 0.7322, 0.4476, 0.7317, 0.4471, 0.7315, 0.4475, 0.7429, 0.4476, 0.7322, 0.4476, 0.7317, 0.4224, 0.7047, 0.4348, 0.7047, 0.4348, 0.7036, 0.4353, 0.731, 0.4348, 0.7312, 0.447, 0.7312, 0.4353, 0.7032, 0.4465, 0.7032, 0.4465, 0.7032, 0.4344, 0.7429, 0.4344, 0.7429, 0.4344, 0.7439, 0.4595, 0.7047, 0.4601, 0.7041, 0.4471, 0.7036, 0.4224, 0.7047, 0.4224, 0.7322, 0.4219, 0.7315, 0.4212, 0.7429, 0.4207, 0.7435, 0.4344, 0.7439, 0.4605, 0.731, 0.4605, 0.731, 0.4606, 0.7036, 0.4349, 0.7441, 0.4344, 0.7435, 0.4344, 0.7439, 0.4475, 0.7439, 0.4475, 0.7435, 0.4469, 0.7441, 0.4348, 0.7312, 0.4343, 0.7317, 0.4344, 0.7435, 0.4475, 0.7435, 0.4476, 0.7317, 0.447, 0.7312, 0.447, 0.7312, 0.4476, 0.7317, 0.4475, 0.7435, 0.4344, 0.7435, 0.4343, 0.7317, 0.4348, 0.7312, 0.4465, 0.731, 0.4465, 0.7036, 0.4471, 0.7041, 0.4348, 0.7041, 0.4353, 0.7036, 0.4353, 0.731, 0.4353, 0.731, 0.4353, 0.7036, 0.4348, 0.7041, 0.4471, 0.7041, 0.4465, 0.7036, 0.4465, 0.731, 0.4353, 0.731, 0.4348, 0.7312, 0.4343, 0.7317, 0.4476, 0.7317, 0.447, 0.7312, 0.4465, 0.731, 0.4353, 0.7036, 0.4348, 0.7041, 0.4348, 0.7036, 0.4471, 0.7036, 0.4471, 0.7041, 0.4465, 0.7036, 0.4465, 0.731, 0.447, 0.7312, 0.4476, 0.7317, 0.4343, 0.7317, 0.4348, 0.7312, 0.4353, 0.731, 0.4349, 0.7441, 0.4349, 0.7445, 0.4344, 0.7439, 0.4475, 0.7439, 0.4469, 0.7445, 0.4469, 0.7441, 0.4353, 0.7036, 0.4353, 0.7032, 0.4348, 0.7036, 0.4471, 0.7036, 0.4465, 0.7032, 0.4465, 0.7036, 0.4213, 0.7036, 0.4353, 0.7032, 0.4348, 0.7036, 0.4348, 0.7036, 0.4353, 0.7032, 0.4213, 0.7036, 0.4201, 0.7441, 0.4349, 0.7445, 0.4344, 0.7439, 0.4344, 0.7439, 0.4349, 0.7445, 0.4201, 0.7441, 0.4617, 0.7441, 0.4611, 0.7435, 0.4475, 0.7439, 0.4475, 0.7439, 0.4611, 0.7435, 0.4617, 0.7441, 0.4621, 0.7312, 0.4615, 0.7317, 0.4611, 0.7435, 0.4611, 0.7435, 0.4615, 0.7317, 0.4621, 0.7312, 0.4197, 0.7312, 0.4204, 0.7317, 0.4207, 0.7435, 0.4207, 0.7435, 0.4204, 0.7317, 0.4197, 0.7312, 0.4214, 0.731, 0.4213, 0.7036, 0.4218, 0.7041, 0.4218, 0.7041, 0.4213, 0.7036, 0.4214, 0.731, 0.4605, 0.731, 0.4606, 0.7036, 0.4601, 0.7041, 0.4601, 0.7041, 0.4606, 0.7036, 0.4605, 0.731, 0.4606, 0.7036, 0.4601, 0.7041, 0.4471, 0.7036, 0.4471, 0.7036, 0.4601, 0.7041, 0.4606, 0.7036, 0.4214, 0.731, 0.4197, 0.7312, 0.4204, 0.7317, 0.4204, 0.7317, 0.4197, 0.7312, 0.4214, 0.731, 0.4605, 0.731, 0.4621, 0.7312, 0.4615, 0.7317, 0.4615, 0.7317, 0.4621, 0.7312, 0.4605, 0.731, 0.4348, 0.7047, 0.4348, 0.7047, 0.4348, 0.7036, 0.4552, 0.7073, 0.4552, 0.7013, 0.4558, 0.6982, 0.4389, 0.669, 0.4423, 0.6695, 0.4419, 0.6695, 0.4552, 0.6898, 0.4531, 0.6845, 0.4531, 0.6819, 0.4524, 0.7169, 0.4526, 0.7127, 0.4552, 0.7073, 0.4552, 0.7013, 0.4539, 0.6958, 0.4552, 0.6898, 0.4433, 0.7273, 0.4439, 0.7258, 0.4474, 0.7247, 0.4531, 0.6845, 0.4494, 0.6773, 0.45, 0.6754, 0.4439, 0.7258, 0.4463, 0.7216, 0.4492, 0.7213, 0.45, 0.6754, 0.4494, 0.6773, 0.4456, 0.6739, 0.4526, 0.7127, 0.4519, 0.7073, 0.4552, 0.7013, 0.4539, 0.6958, 0.4519, 0.7073, 0.4499, 0.6984, 0.4433, 0.7273, 0.4383, 0.7278, 0.4398, 0.7274, 0.452, 0.6924, 0.45, 0.6841, 0.4531, 0.6845, 0.45, 0.6841, 0.4458, 0.6798, 0.4494, 0.6773, 0.4519, 0.7073, 0.4486, 0.7132, 0.4474, 0.7042, 0.4499, 0.6984, 0.4474, 0.6926, 0.452, 0.6924, 0.4499, 0.6984, 0.4474, 0.7042, 0.4445, 0.6984, 0.4474, 0.6926, 0.4444, 0.6891, 0.45, 0.6841, 0.4439, 0.7258, 0.4409, 0.7232, 0.4463, 0.7216, 0.4486, 0.7132, 0.4463, 0.7216, 0.4442, 0.7124, 0.4456, 0.6739, 0.4401, 0.6719, 0.4453, 0.6712, 0.4458, 0.6798, 0.4444, 0.6891, 0.4413, 0.6796, 0.4409, 0.7232, 0.4394, 0.7187, 0.4463, 0.7216, 0.4474, 0.7042, 0.4442, 0.7124, 0.4412, 0.7018, 0.4445, 0.6984, 0.4444, 0.6891, 0.4474, 0.6926, 0.4439, 0.7258, 0.4398, 0.7274, 0.4367, 0.7248, 0.4412, 0.7018, 0.439, 0.7097, 0.4353, 0.7013, 0.4413, 0.6796, 0.4389, 0.6898, 0.4366, 0.6796, 0.4389, 0.669, 0.4419, 0.6695, 0.4374, 0.6695, 0.4353, 0.7013, 0.4347, 0.6898, 0.4389, 0.6898, 0.4401, 0.6719, 0.4366, 0.6796, 0.4344, 0.6738, 0.4419, 0.6695, 0.4401, 0.6719, 0.4374, 0.6695, 0.4344, 0.6738, 0.4352, 0.6712, 0.4401, 0.6719, 0.4353, 0.7013, 0.4308, 0.707, 0.43, 0.6955, 0.4353, 0.7013, 0.43, 0.6955, 0.4347, 0.6898, 0.4367, 0.7248, 0.4324, 0.7172, 0.4394, 0.7187, 0.4398, 0.7274, 0.4344, 0.7258, 0.4367, 0.7248, 0.4324, 0.7172, 0.4286, 0.7124, 0.4308, 0.707, 0.4308, 0.707, 0.4286, 0.7124, 0.427, 0.7013, 0.4367, 0.7248, 0.4344, 0.7258, 0.4309, 0.7213, 0.4367, 0.7248, 0.4309, 0.7213, 0.4324, 0.7172, 0.4324, 0.7172, 0.4309, 0.7213, 0.4286, 0.7124, 0.4266, 0.6926, 0.4269, 0.6844, 0.4286, 0.6845, 0.4286, 0.7124, 0.4309, 0.7213, 0.4269, 0.7124, 0.425, 0.7013, 0.4248, 0.6926, 0.4266, 0.6926, 0.4248, 0.6926, 0.4257, 0.6871, 0.4269, 0.6844, 0.4309, 0.7213, 0.4344, 0.7258, 0.4318, 0.723, 0.4269, 0.6844, 0.4257, 0.6871, 0.428, 0.6796, 0.4269, 0.6844, 0.428, 0.6796, 0.4306, 0.6756, 0.4306, 0.6756, 0.428, 0.6796, 0.4334, 0.6719, 0.4306, 0.6756, 0.4334, 0.6719, 0.4352, 0.6712, 0.4245, 0.7006, 0.4257, 0.7097, 0.4254, 0.7042, 0.4245, 0.7006, 0.4254, 0.6926, 0.4248, 0.6926, 0.4318, 0.723, 0.4294, 0.7172, 0.428, 0.7172, 0.4334, 0.6719, 0.4389, 0.669, 0.4374, 0.6695, 0.4245, 0.7006, 0.4254, 0.7042, 0.4264, 0.6984, 0.4344, 0.7258, 0.4383, 0.7278, 0.4355, 0.7256, 0.4254, 0.6926, 0.4279, 0.684, 0.4257, 0.6871, 0.4264, 0.6984, 0.4281, 0.6892, 0.4254, 0.6926, 0.4254, 0.6926, 0.4281, 0.6892, 0.4279, 0.684, 0.4334, 0.6719, 0.4308, 0.6775, 0.4341, 0.6739, 0.4254, 0.7042, 0.4272, 0.7097, 0.4284, 0.7018, 0.4355, 0.7256, 0.4361, 0.7221, 0.4318, 0.723, 0.4279, 0.684, 0.4281, 0.6892, 0.4319, 0.6838, 0.4304, 0.6926, 0.4319, 0.6838, 0.4281, 0.6892, 0.4319, 0.6838, 0.4357, 0.6775, 0.4308, 0.6775, 0.4341, 0.6739, 0.438, 0.6722, 0.4334, 0.6719, 0.4284, 0.7018, 0.4308, 0.7097, 0.433, 0.7013, 0.4341, 0.6739, 0.4357, 0.6775, 0.438, 0.6722, 0.4325, 0.7172, 0.4347, 0.7125, 0.4308, 0.7097, 0.433, 0.7013, 0.4357, 0.6926, 0.4304, 0.6926, 0.4405, 0.7274, 0.4403, 0.7257, 0.4355, 0.7256, 0.4347, 0.7125, 0.4361, 0.7221, 0.4388, 0.7124, 0.4385, 0.7006, 0.4388, 0.7124, 0.4417, 0.7042, 0.4385, 0.7006, 0.4409, 0.6892, 0.4357, 0.6926, 0.4357, 0.6926, 0.4409, 0.6892, 0.4361, 0.6844, 0.4361, 0.7221, 0.4403, 0.7257, 0.4416, 0.7215, 0.4361, 0.6844, 0.4409, 0.6892, 0.4408, 0.6791, 0.4361, 0.6844, 0.4408, 0.6791, 0.4357, 0.6775, 0.4385, 0.7006, 0.445, 0.6955, 0.4409, 0.6892, 0.4408, 0.6791, 0.4409, 0.6892, 0.4446, 0.6795, 0.4388, 0.7124, 0.4416, 0.7215, 0.4442, 0.7124, 0.4385, 0.7006, 0.4417, 0.7042, 0.445, 0.6955, 0.4417, 0.7042, 0.4442, 0.7124, 0.448, 0.7018, 0.445, 0.6955, 0.4477, 0.6842, 0.4409, 0.6892, 0.4403, 0.7257, 0.4456, 0.7245, 0.4416, 0.7215, 0.4423, 0.6695, 0.4453, 0.6712, 0.4419, 0.6695, 0.4442, 0.7124, 0.4461, 0.7194, 0.4478, 0.7124, 0.4425, 0.672, 0.4446, 0.6795, 0.4473, 0.6751, 0.4403, 0.7257, 0.4405, 0.7274, 0.4456, 0.7245, 0.4499, 0.6926, 0.4518, 0.6891, 0.4477, 0.6842, 0.4477, 0.6842, 0.4473, 0.6751, 0.4446, 0.6795, 0.4478, 0.7124, 0.4461, 0.7194, 0.4509, 0.7124, 0.4477, 0.6842, 0.4518, 0.6891, 0.4513, 0.6795, 0.4456, 0.7245, 0.4503, 0.7195, 0.4461, 0.7194, 0.4473, 0.6751, 0.4472, 0.6721, 0.4425, 0.672, 0.4525, 0.7013, 0.4518, 0.6891, 0.4499, 0.6926, 0.4405, 0.7274, 0.4383, 0.7278, 0.4433, 0.7273, 0.4509, 0.7124, 0.4503, 0.7195, 0.4535, 0.7124, 0.4473, 0.6751, 0.4513, 0.6795, 0.4472, 0.6721, 0.4513, 0.6795, 0.4546, 0.6896, 0.4531, 0.6819, 0.4558, 0.6982, 0.4552, 0.6898, 0.4546, 0.6896, 0.4503, 0.7195, 0.4474, 0.7247, 0.4524, 0.7169, 0.4531, 0.6819, 0.45, 0.6754, 0.4513, 0.6795, 0.4535, 0.7124, 0.4524, 0.7169, 0.4552, 0.7073, 0.4486, 0.7132, 0.4492, 0.7213, 0.4463, 0.7216, 0.4558, 0.6982, 0.4552, 0.7013, 0.4552, 0.6898, 0.4524, 0.7169, 0.4474, 0.7247, 0.4492, 0.7213, 0.4531, 0.6819, 0.4531, 0.6845, 0.45, 0.6754, 0.4472, 0.6721, 0.45, 0.6754, 0.4453, 0.6712, 0.4552, 0.7013, 0.4552, 0.7073, 0.4526, 0.7127, 0.4552, 0.6898, 0.4539, 0.6958, 0.4531, 0.6845, 0.4474, 0.7247, 0.4439, 0.7258, 0.4492, 0.7213, 0.4524, 0.7169, 0.4492, 0.7213, 0.4526, 0.7127, 0.4539, 0.6958, 0.452, 0.6924, 0.4531, 0.6845, 0.4494, 0.6773, 0.4531, 0.6845, 0.45, 0.6841, 0.45, 0.6754, 0.4456, 0.6739, 0.4453, 0.6712, 0.4552, 0.7013, 0.4519, 0.7073, 0.4539, 0.6958, 0.4539, 0.6958, 0.4499, 0.6984, 0.452, 0.6924, 0.4433, 0.7273, 0.4398, 0.7274, 0.4439, 0.7258, 0.4413, 0.6796, 0.4456, 0.6739, 0.4458, 0.6798, 0.4526, 0.7127, 0.4486, 0.7132, 0.4519, 0.7073, 0.4494, 0.6773, 0.4458, 0.6798, 0.4456, 0.6739, 0.4499, 0.6984, 0.4519, 0.7073, 0.4474, 0.7042, 0.452, 0.6924, 0.4474, 0.6926, 0.45, 0.6841, 0.4474, 0.7042, 0.4486, 0.7132, 0.4442, 0.7124, 0.4419, 0.6695, 0.4453, 0.6712, 0.4401, 0.6719, 0.4499, 0.6984, 0.4445, 0.6984, 0.4474, 0.6926, 0.4458, 0.6798, 0.45, 0.6841, 0.4444, 0.6891, 0.4442, 0.7124, 0.4463, 0.7216, 0.4394, 0.7187, 0.4389, 0.6898, 0.4445, 0.6984, 0.4412, 0.7018, 0.4445, 0.6984, 0.4474, 0.7042, 0.4412, 0.7018, 0.4314, 0.6844, 0.4266, 0.6926, 0.4286, 0.6845, 0.4439, 0.7258, 0.4367, 0.7248, 0.4409, 0.7232, 0.4413, 0.6796, 0.4444, 0.6891, 0.4389, 0.6898, 0.4442, 0.7124, 0.4394, 0.7187, 0.439, 0.7097, 0.4412, 0.7018, 0.4442, 0.7124, 0.439, 0.7097, 0.4401, 0.6719, 0.4413, 0.6796, 0.4366, 0.6796, 0.4394, 0.7187, 0.4357, 0.713, 0.439, 0.7097, 0.4412, 0.7018, 0.4353, 0.7013, 0.4389, 0.6898, 0.4366, 0.6796, 0.4389, 0.6898, 0.4347, 0.6898, 0.4409, 0.7232, 0.4367, 0.7248, 0.4394, 0.7187, 0.4353, 0.7013, 0.439, 0.7097, 0.4357, 0.713, 0.4357, 0.713, 0.4394, 0.7187, 0.4324, 0.7172, 0.4344, 0.6738, 0.4366, 0.6796, 0.4325, 0.6775, 0.4357, 0.713, 0.4324, 0.7172, 0.4308, 0.707, 0.4353, 0.7013, 0.4357, 0.713, 0.4308, 0.707, 0.4401, 0.6719, 0.4352, 0.6712, 0.4374, 0.6695, 0.4347, 0.6898, 0.43, 0.6955, 0.4314, 0.6844, 0.4366, 0.6796, 0.4347, 0.6898, 0.4314, 0.6844, 0.4366, 0.6796, 0.4314, 0.6844, 0.4325, 0.6775, 0.43, 0.6955, 0.4308, 0.707, 0.427, 0.7013, 0.43, 0.6955, 0.427, 0.7013, 0.4266, 0.6926, 0.4306, 0.6756, 0.4286, 0.6845, 0.4269, 0.6844, 0.4314, 0.6844, 0.4286, 0.6845, 0.4325, 0.6775, 0.4398, 0.7274, 0.4383, 0.7278, 0.4344, 0.7258, 0.4269, 0.7124, 0.427, 0.7013, 0.4286, 0.7124, 0.4344, 0.6738, 0.4325, 0.6775, 0.4306, 0.6756, 0.4344, 0.6738, 0.4306, 0.6756, 0.4352, 0.6712, 0.4257, 0.7097, 0.425, 0.7013, 0.4269, 0.7124, 0.427, 0.7013, 0.425, 0.7013, 0.4266, 0.6926, 0.4266, 0.6926, 0.4248, 0.6926, 0.4269, 0.6844, 0.4309, 0.7213, 0.4318, 0.723, 0.428, 0.7172, 0.4269, 0.7124, 0.4309, 0.7213, 0.428, 0.7172, 0.4269, 0.7124, 0.428, 0.7172, 0.4257, 0.7097, 0.4272, 0.7097, 0.428, 0.7172, 0.4294, 0.7172, 0.4374, 0.6695, 0.4352, 0.6712, 0.4334, 0.6719, 0.425, 0.7013, 0.4245, 0.7006, 0.4248, 0.6926, 0.4248, 0.6926, 0.4254, 0.6926, 0.4257, 0.6871, 0.428, 0.6796, 0.4257, 0.6871, 0.4279, 0.684, 0.428, 0.6796, 0.4279, 0.684, 0.4308, 0.6775, 0.4334, 0.6719, 0.428, 0.6796, 0.4308, 0.6775, 0.4325, 0.7172, 0.4318, 0.723, 0.4361, 0.7221, 0.4254, 0.7042, 0.4257, 0.7097, 0.4272, 0.7097, 0.4245, 0.7006, 0.4264, 0.6984, 0.4254, 0.6926, 0.4344, 0.7258, 0.4355, 0.7256, 0.4318, 0.723, 0.4264, 0.6984, 0.4254, 0.7042, 0.4284, 0.7018, 0.4308, 0.7097, 0.4294, 0.7172, 0.4325, 0.7172, 0.4279, 0.684, 0.4319, 0.6838, 0.4308, 0.6775, 0.4304, 0.6926, 0.4264, 0.6984, 0.4284, 0.7018, 0.4284, 0.7018, 0.4272, 0.7097, 0.4308, 0.7097, 0.4319, 0.6838, 0.4357, 0.6926, 0.4361, 0.6844, 0.4383, 0.7278, 0.4405, 0.7274, 0.4355, 0.7256, 0.4284, 0.7018, 0.433, 0.7013, 0.4304, 0.6926, 0.4341, 0.6739, 0.4308, 0.6775, 0.4357, 0.6775, 0.4334, 0.6719, 0.438, 0.6722, 0.4389, 0.669, 0.4319, 0.6838, 0.4361, 0.6844, 0.4357, 0.6775, 0.4325, 0.7172, 0.4361, 0.7221, 0.4347, 0.7125, 0.433, 0.7013, 0.4308, 0.7097, 0.4347, 0.7125, 0.4385, 0.7006, 0.4347, 0.7125, 0.4388, 0.7124, 0.4355, 0.7256, 0.4403, 0.7257, 0.4361, 0.7221, 0.433, 0.7013, 0.4385, 0.7006, 0.4357, 0.6926, 0.4408, 0.6791, 0.438, 0.6722, 0.4357, 0.6775, 0.4388, 0.7124, 0.4361, 0.7221, 0.4416, 0.7215, 0.4423, 0.6695, 0.438, 0.6722, 0.4425, 0.672, 0.4525, 0.7013, 0.4478, 0.7124, 0.4509, 0.7124, 0.4417, 0.7042, 0.4388, 0.7124, 0.4442, 0.7124, 0.4425, 0.672, 0.4408, 0.6791, 0.4446, 0.6795, 0.445, 0.6955, 0.4417, 0.7042, 0.448, 0.7018, 0.4446, 0.6795, 0.4409, 0.6892, 0.4477, 0.6842, 0.4442, 0.7124, 0.4416, 0.7215, 0.4461, 0.7194, 0.445, 0.6955, 0.4499, 0.6926, 0.4477, 0.6842, 0.4416, 0.7215, 0.4456, 0.7245, 0.4461, 0.7194, 0.448, 0.7018, 0.4442, 0.7124, 0.4478, 0.7124, 0.445, 0.6955, 0.448, 0.7018, 0.4499, 0.6926, 0.4551, 0.7022, 0.4509, 0.7124, 0.4535, 0.7124, 0.448, 0.7018, 0.4525, 0.7013, 0.4499, 0.6926, 0.4477, 0.6842, 0.4513, 0.6795, 0.4473, 0.6751, 0.4509, 0.7124, 0.4461, 0.7194, 0.4503, 0.7195, 0.4425, 0.672, 0.4472, 0.6721, 0.4423, 0.6695, 0.4546, 0.6896, 0.4525, 0.7013, 0.4551, 0.7022, 0.4433, 0.7273, 0.4456, 0.7245, 0.4405, 0.7274, 0.4513, 0.6795, 0.4518, 0.6891, 0.4546, 0.6896, 0.4456, 0.7245, 0.4474, 0.7247, 0.4503, 0.7195, 0.4551, 0.7022, 0.4558, 0.6982, 0.4546, 0.6896, 0.4558, 0.6982, 0.4551, 0.7022, 0.4552, 0.7073, 0.4546, 0.6896, 0.4552, 0.6898, 0.4531, 0.6819, 0.4535, 0.7124, 0.4503, 0.7195, 0.4524, 0.7169, 0.4472, 0.6721, 0.4513, 0.6795, 0.45, 0.6754, 0.4551, 0.7022, 0.4535, 0.7124, 0.4552, 0.7073, 0.4172, 0.7086, 0.4312, 0.7058, 0.4172, 0.7086, 0.4172, 0.7086, 0.4096, 0.7123, 0.4172, 0.7086, 0.4096, 0.7123, 0.407, 0.7225, 0.4096, 0.7123, 0.407, 0.7225, 0.4123, 0.731, 0.407, 0.7225, 0.4123, 0.731, 0.4185, 0.7263, 0.4123, 0.731, 0.4185, 0.7263, 0.4171, 0.717, 0.4185, 0.7263, 0.4171, 0.717, 0.4131, 0.7221, 0.4171, 0.717, 0.431, 0.7016, 0.4168, 0.7044, 0.4168, 0.7044, 0.4081, 0.709, 0.4168, 0.7044, 0.4168, 0.7044, 0.4048, 0.7234, 0.4081, 0.709, 0.4081, 0.709, 0.412, 0.7352, 0.4048, 0.7234, 0.4048, 0.7234, 0.4205, 0.7282, 0.412, 0.7352, 0.412, 0.7352, 0.4179, 0.713, 0.4205, 0.7282, 0.4205, 0.7282, 0.4118, 0.7186, 0.4179, 0.713, 0.4179, 0.713, 0.4172, 0.7086, 0.431, 0.7016, 0.4168, 0.7044, 0.4172, 0.7086, 0.431, 0.7016, 0.4312, 0.7058, 0.4312, 0.7058, 0.431, 0.7016, 0.4312, 0.7058, 0.4096, 0.7123, 0.4168, 0.7044, 0.4081, 0.709, 0.4096, 0.7123, 0.4168, 0.7044, 0.4172, 0.7086, 0.407, 0.7225, 0.4081, 0.709, 0.4048, 0.7234, 0.407, 0.7225, 0.4081, 0.709, 0.4096, 0.7123, 0.407, 0.7225, 0.412, 0.7352, 0.4123, 0.731, 0.407, 0.7225, 0.412, 0.7352, 0.4048, 0.7234, 0.4185, 0.7263, 0.412, 0.7352, 0.4205, 0.7282, 0.4185, 0.7263, 0.412, 0.7352, 0.4123, 0.731, 0.4171, 0.717, 0.4205, 0.7282, 0.4179, 0.713, 0.4171, 0.717, 0.4205, 0.7282, 0.4185, 0.7263, 0.4131, 0.7221, 0.4118, 0.7186, 0.4131, 0.7221, 0.4171, 0.717, 0.4118, 0.7186, 0.4131, 0.7221, 0.4171, 0.717, 0.4118, 0.7186, 0.4179, 0.713, 0.4491, 0.7058, 0.4631, 0.7086, 0.4631, 0.7086, 0.4708, 0.7123, 0.4631, 0.7086, 0.4631, 0.7086, 0.4733, 0.7225, 0.4708, 0.7123, 0.4708, 0.7123, 0.468, 0.731, 0.4733, 0.7225, 0.4733, 0.7225, 0.4618, 0.7263, 0.468, 0.731, 0.468, 0.731, 0.4632, 0.717, 0.4618, 0.7263, 0.4618, 0.7263, 0.4673, 0.7221, 0.4632, 0.717, 0.4632, 0.717, 0.4635, 0.7044, 0.4494, 0.7016, 0.4635, 0.7044, 0.4635, 0.7044, 0.4722, 0.709, 0.4635, 0.7044, 0.4722, 0.709, 0.4756, 0.7234, 0.4722, 0.709, 0.4756, 0.7234, 0.4683, 0.7352, 0.4756, 0.7234, 0.4683, 0.7352, 0.4598, 0.7282, 0.4683, 0.7352, 0.4598, 0.7282, 0.4625, 0.713, 0.4598, 0.7282, 0.4625, 0.713, 0.4685, 0.7186, 0.4625, 0.713, 0.4631, 0.7086, 0.4494, 0.7016, 0.4491, 0.7058, 0.4494, 0.7016, 0.4631, 0.7086, 0.4491, 0.7058, 0.4494, 0.7016, 0.4491, 0.7058, 0.4491, 0.7058, 0.4708, 0.7123, 0.4635, 0.7044, 0.4631, 0.7086, 0.4635, 0.7044, 0.4708, 0.7123, 0.4631, 0.7086, 0.4733, 0.7225, 0.4722, 0.709, 0.4708, 0.7123, 0.4722, 0.709, 0.4733, 0.7225, 0.4708, 0.7123, 0.4683, 0.7352, 0.4733, 0.7225, 0.468, 0.731, 0.4733, 0.7225, 0.4683, 0.7352, 0.468, 0.731, 0.4618, 0.7263, 0.4683, 0.7352, 0.468, 0.731, 0.4683, 0.7352, 0.4618, 0.7263, 0.468, 0.731, 0.4632, 0.717, 0.4598, 0.7282, 0.4618, 0.7263, 0.4598, 0.7282, 0.4632, 0.717, 0.4618, 0.7263, 0.4685, 0.7186, 0.4673, 0.7221, 0.4673, 0.7221, 0.4685, 0.7186, 0.4632, 0.717, 0.4673, 0.7221, 0.4632, 0.717, 0.4685, 0.7186, 0.4673, 0.7221, 0.4246, 0.7087, 0.454, 0.7068, 0.4246, 0.7068, 0.454, 0.7087, 0.4246, 0.712, 0.454, 0.712, 0.454, 0.712, 0.4246, 0.722, 0.454, 0.722, 0.4246, 0.722, 0.454, 0.7308, 0.454, 0.722, 0.4246, 0.7308, 0.454, 0.7265, 0.454, 0.7308, 0.4246, 0.7265, 0.454, 0.7171, 0.454, 0.7265, 0.454, 0.7171, 0.4246, 0.722, 0.454, 0.722, 0.4246, 0.7045, 0.454, 0.7026, 0.454, 0.7045, 0.454, 0.7045, 0.4246, 0.7086, 0.4246, 0.7045, 0.454, 0.7228, 0.4246, 0.7086, 0.454, 0.7086, 0.454, 0.735, 0.4246, 0.7228, 0.454, 0.7228, 0.454, 0.7285, 0.4246, 0.735, 0.454, 0.735, 0.454, 0.7285, 0.4246, 0.7131, 0.4246, 0.7285, 0.454, 0.7131, 0.4246, 0.7183, 0.4246, 0.7131, 0.4246, 0.7087, 0.4246, 0.7026, 0.4246, 0.7045, 0.454, 0.7087, 0.454, 0.7026, 0.454, 0.7068, 0.454, 0.7068, 0.4246, 0.7026, 0.4246, 0.7068, 0.4246, 0.712, 0.4246, 0.7045, 0.4246, 0.7086, 0.454, 0.712, 0.454, 0.7045, 0.454, 0.7087, 0.4246, 0.722, 0.4246, 0.7086, 0.4246, 0.7228, 0.454, 0.722, 0.454, 0.7086, 0.454, 0.712, 0.4246, 0.722, 0.4246, 0.735, 0.4246, 0.7308, 0.454, 0.722, 0.454, 0.735, 0.454, 0.7228, 0.4246, 0.7265, 0.4246, 0.735, 0.4246, 0.7285, 0.454, 0.7265, 0.454, 0.735, 0.454, 0.7308, 0.4246, 0.7171, 0.4246, 0.7285, 0.4246, 0.7131, 0.454, 0.7171, 0.454, 0.7285, 0.454, 0.7265, 0.4246, 0.722, 0.454, 0.7183, 0.454, 0.722, 0.4246, 0.7171, 0.4246, 0.7183, 0.4246, 0.722, 0.454, 0.7171, 0.454, 0.7183, 0.454, 0.7131, 0.4246, 0.7087, 0.454, 0.7068, 0.454, 0.7087, 0.454, 0.7087, 0.4246, 0.712, 0.4246, 0.7087, 0.454, 0.712, 0.4246, 0.722, 0.4246, 0.712, 0.454, 0.7308, 0.4246, 0.722, 0.454, 0.722, 0.454, 0.7265, 0.4246, 0.7308, 0.454, 0.7308, 0.454, 0.7171, 0.4246, 0.7265, 0.454, 0.7265, 0.454, 0.7171, 0.4246, 0.722, 0.4246, 0.7171, 0.4246, 0.7045, 0.454, 0.7026, 0.4246, 0.7026, 0.454, 0.7045, 0.4246, 0.7086, 0.454, 0.7086, 0.454, 0.7086, 0.4246, 0.7228, 0.454, 0.7228, 0.4246, 0.7228, 0.454, 0.735, 0.454, 0.7228, 0.4246, 0.735, 0.454, 0.7285, 0.454, 0.735, 0.454, 0.7285, 0.4246, 0.7131, 0.454, 0.7131, 0.454, 0.7131, 0.4246, 0.7183, 0.454, 0.7183, 0.4246, 0.7087, 0.4246, 0.7026, 0.4246, 0.7068, 0.454, 0.7026, 0.454, 0.7087, 0.454, 0.7068, 0.4246, 0.7026, 0.454, 0.7068, 0.4246, 0.7068, 0.4246, 0.712, 0.4246, 0.7045, 0.4246, 0.7087, 0.454, 0.7045, 0.454, 0.712, 0.454, 0.7087, 0.4246, 0.722, 0.4246, 0.7086, 0.4246, 0.712, 0.454, 0.7086, 0.454, 0.722, 0.454, 0.712, 0.4246, 0.735, 0.4246, 0.722, 0.4246, 0.7308, 0.454, 0.722, 0.454, 0.735, 0.454, 0.7308, 0.4246, 0.7265, 0.4246, 0.735, 0.4246, 0.7308, 0.454, 0.735, 0.454, 0.7265, 0.454, 0.7308, 0.4246, 0.7171, 0.4246, 0.7285, 0.4246, 0.7265, 0.454, 0.7285, 0.454, 0.7171, 0.454, 0.7265, 0.454, 0.7183, 0.4246, 0.722, 0.454, 0.722, 0.4246, 0.7183, 0.4246, 0.7171, 0.4246, 0.722, 0.454, 0.7171, 0.454, 0.7183, 0.454, 0.722, 0.4423, 0.6695, 0.4472, 0.6721, 0.4453, 0.6712, 0.4486, 0.7132, 0.4526, 0.7127, 0.4492, 0.7213, 0.4413, 0.6796, 0.4401, 0.6719, 0.4456, 0.6739, 0.4389, 0.6898, 0.4444, 0.6891, 0.4445, 0.6984, 0.4314, 0.6844, 0.43, 0.6955, 0.4266, 0.6926, 0.4306, 0.6756, 0.4325, 0.6775, 0.4286, 0.6845, 0.4269, 0.7124, 0.425, 0.7013, 0.427, 0.7013, 0.4257, 0.7097, 0.4245, 0.7006, 0.425, 0.7013, 0.4272, 0.7097, 0.4257, 0.7097, 0.428, 0.7172, 0.4325, 0.7172, 0.4294, 0.7172, 0.4318, 0.723, 0.4308, 0.7097, 0.4272, 0.7097, 0.4294, 0.7172, 0.4304, 0.6926, 0.4281, 0.6892, 0.4264, 0.6984, 0.4319, 0.6838, 0.4304, 0.6926, 0.4357, 0.6926, 0.4385, 0.7006, 0.433, 0.7013, 0.4347, 0.7125, 0.4408, 0.6791, 0.4425, 0.672, 0.438, 0.6722, 0.4423, 0.6695, 0.4389, 0.669, 0.438, 0.6722, 0.4525, 0.7013, 0.448, 0.7018, 0.4478, 0.7124, 0.4551, 0.7022, 0.4525, 0.7013, 0.4509, 0.7124, 0.4546, 0.6896, 0.4518, 0.6891, 0.4525, 0.7013, 0.4433, 0.7273, 0.4474, 0.7247, 0.4456, 0.7245, 0.4172, 0.7086, 0.4312, 0.7058, 0.4312, 0.7058, 0.4172, 0.7086, 0.4096, 0.7123, 0.4096, 0.7123, 0.4096, 0.7123, 0.407, 0.7225, 0.407, 0.7225, 0.407, 0.7225, 0.4123, 0.731, 0.4123, 0.731, 0.4123, 0.731, 0.4185, 0.7263, 0.4185, 0.7263, 0.4185, 0.7263, 0.4171, 0.717, 0.4171, 0.717, 0.4171, 0.717, 0.4131, 0.7221, 0.4131, 0.7221, 0.431, 0.7016, 0.431, 0.7016, 0.4168, 0.7044, 0.4081, 0.709, 0.4081, 0.709, 0.4168, 0.7044, 0.4048, 0.7234, 0.4048, 0.7234, 0.4081, 0.709, 0.412, 0.7352, 0.412, 0.7352, 0.4048, 0.7234, 0.4205, 0.7282, 0.4205, 0.7282, 0.412, 0.7352, 0.4179, 0.713, 0.4179, 0.713, 0.4205, 0.7282, 0.4118, 0.7186, 0.4118, 0.7186, 0.4179, 0.713, 0.4172, 0.7086, 0.4312, 0.7058, 0.431, 0.7016, 0.4172, 0.7086, 0.4168, 0.7044, 0.431, 0.7016, 0.4312, 0.7058, 0.431, 0.7016, 0.431, 0.7016, 0.4096, 0.7123, 0.4172, 0.7086, 0.4168, 0.7044, 0.4096, 0.7123, 0.4081, 0.709, 0.4168, 0.7044, 0.407, 0.7225, 0.4096, 0.7123, 0.4081, 0.709, 0.407, 0.7225, 0.4048, 0.7234, 0.4081, 0.709, 0.407, 0.7225, 0.4048, 0.7234, 0.412, 0.7352, 0.407, 0.7225, 0.4123, 0.731, 0.412, 0.7352, 0.4185, 0.7263, 0.4123, 0.731, 0.412, 0.7352, 0.4185, 0.7263, 0.4205, 0.7282, 0.412, 0.7352, 0.4171, 0.717, 0.4185, 0.7263, 0.4205, 0.7282, 0.4171, 0.717, 0.4179, 0.713, 0.4205, 0.7282, 0.4131, 0.7221, 0.4118, 0.7186, 0.4118, 0.7186, 0.4171, 0.717, 0.4179, 0.713, 0.4118, 0.7186, 0.4171, 0.717, 0.4131, 0.7221, 0.4118, 0.7186, 0.4491, 0.7058, 0.4491, 0.7058, 0.4631, 0.7086, 0.4708, 0.7123, 0.4708, 0.7123, 0.4631, 0.7086, 0.4733, 0.7225, 0.4733, 0.7225, 0.4708, 0.7123, 0.468, 0.731, 0.468, 0.731, 0.4733, 0.7225, 0.4618, 0.7263, 0.4618, 0.7263, 0.468, 0.731, 0.4632, 0.717, 0.4632, 0.717, 0.4618, 0.7263, 0.4673, 0.7221, 0.4673, 0.7221, 0.4632, 0.717, 0.4635, 0.7044, 0.4494, 0.7016, 0.4494, 0.7016, 0.4635, 0.7044, 0.4722, 0.709, 0.4722, 0.709, 0.4722, 0.709, 0.4756, 0.7234, 0.4756, 0.7234, 0.4756, 0.7234, 0.4683, 0.7352, 0.4683, 0.7352, 0.4683, 0.7352, 0.4598, 0.7282, 0.4598, 0.7282, 0.4598, 0.7282, 0.4625, 0.713, 0.4625, 0.713, 0.4625, 0.713, 0.4685, 0.7186, 0.4685, 0.7186, 0.4631, 0.7086, 0.4635, 0.7044, 0.4494, 0.7016, 0.4494, 0.7016, 0.4635, 0.7044, 0.4631, 0.7086, 0.4494, 0.7016, 0.4494, 0.7016, 0.4491, 0.7058, 0.4708, 0.7123, 0.4722, 0.709, 0.4635, 0.7044, 0.4635, 0.7044, 0.4722, 0.709, 0.4708, 0.7123, 0.4733, 0.7225, 0.4756, 0.7234, 0.4722, 0.709, 0.4722, 0.709, 0.4756, 0.7234, 0.4733, 0.7225, 0.4683, 0.7352, 0.4756, 0.7234, 0.4733, 0.7225, 0.4733, 0.7225, 0.4756, 0.7234, 0.4683, 0.7352, 0.4618, 0.7263, 0.4598, 0.7282, 0.4683, 0.7352, 0.4683, 0.7352, 0.4598, 0.7282, 0.4618, 0.7263, 0.4632, 0.717, 0.4625, 0.713, 0.4598, 0.7282, 0.4598, 0.7282, 0.4625, 0.713, 0.4632, 0.717, 0.4685, 0.7186, 0.4685, 0.7186, 0.4673, 0.7221, 0.4685, 0.7186, 0.4625, 0.713, 0.4632, 0.717, 0.4632, 0.717, 0.4625, 0.713, 0.4685, 0.7186, 0.4246, 0.7087, 0.454, 0.7087, 0.454, 0.7068, 0.454, 0.7087, 0.4246, 0.7087, 0.4246, 0.712, 0.454, 0.712, 0.4246, 0.712, 0.4246, 0.722, 0.4246, 0.722, 0.4246, 0.7308, 0.454, 0.7308, 0.4246, 0.7308, 0.4246, 0.7265, 0.454, 0.7265, 0.4246, 0.7265, 0.4246, 0.7171, 0.454, 0.7171, 0.454, 0.7171, 0.4246, 0.7171, 0.4246, 0.722, 0.4246, 0.7045, 0.4246, 0.7026, 0.454, 0.7026, 0.454, 0.7045, 0.454, 0.7086, 0.4246, 0.7086, 0.454, 0.7228, 0.4246, 0.7228, 0.4246, 0.7086, 0.454, 0.735, 0.4246, 0.735, 0.4246, 0.7228, 0.454, 0.7285, 0.4246, 0.7285, 0.4246, 0.735, 0.454, 0.7285, 0.454, 0.7131, 0.4246, 0.7131, 0.454, 0.7131, 0.454, 0.7183, 0.4246, 0.7183, 0.4246, 0.7087, 0.4246, 0.7068, 0.4246, 0.7026, 0.454, 0.7087, 0.454, 0.7045, 0.454, 0.7026, 0.454, 0.7068, 0.454, 0.7026, 0.4246, 0.7026, 0.4246, 0.712, 0.4246, 0.7087, 0.4246, 0.7045, 0.454, 0.712, 0.454, 0.7086, 0.454, 0.7045, 0.4246, 0.722, 0.4246, 0.712, 0.4246, 0.7086, 0.454, 0.722, 0.454, 0.7228, 0.454, 0.7086, 0.4246, 0.722, 0.4246, 0.7228, 0.4246, 0.735, 0.454, 0.722, 0.454, 0.7308, 0.454, 0.735, 0.4246, 0.7265, 0.4246, 0.7308, 0.4246, 0.735, 0.454, 0.7265, 0.454, 0.7285, 0.454, 0.735, 0.4246, 0.7171, 0.4246, 0.7265, 0.4246, 0.7285, 0.454, 0.7171, 0.454, 0.7131, 0.454, 0.7285, 0.4246, 0.722, 0.4246, 0.7183, 0.454, 0.7183, 0.4246, 0.7171, 0.4246, 0.7131, 0.4246, 0.7183, 0.454, 0.7171, 0.454, 0.722, 0.454, 0.7183, 0.4246, 0.7087, 0.4246, 0.7068, 0.454, 0.7068, 0.454, 0.7087, 0.454, 0.712, 0.4246, 0.712, 0.454, 0.712, 0.454, 0.722, 0.4246, 0.722, 0.454, 0.7308, 0.4246, 0.7308, 0.4246, 0.722, 0.454, 0.7265, 0.4246, 0.7265, 0.4246, 0.7308, 0.454, 0.7171, 0.4246, 0.7171, 0.4246, 0.7265, 0.454, 0.7171, 0.454, 0.722, 0.4246, 0.722, 0.4246, 0.7045, 0.454, 0.7045, 0.454, 0.7026, 0.454, 0.7045, 0.4246, 0.7045, 0.4246, 0.7086, 0.454, 0.7086, 0.4246, 0.7086, 0.4246, 0.7228, 0.4246, 0.7228, 0.4246, 0.735, 0.454, 0.735, 0.4246, 0.735, 0.4246, 0.7285, 0.454, 0.7285, 0.454, 0.7285, 0.4246, 0.7285, 0.4246, 0.7131, 0.454, 0.7131, 0.4246, 0.7131, 0.4246, 0.7183, 0.4246, 0.7087, 0.4246, 0.7045, 0.4246, 0.7026, 0.454, 0.7026, 0.454, 0.7045, 0.454, 0.7087, 0.4246, 0.7026, 0.454, 0.7026, 0.454, 0.7068, 0.4246, 0.712, 0.4246, 0.7086, 0.4246, 0.7045, 0.454, 0.7045, 0.454, 0.7086, 0.454, 0.712, 0.4246, 0.722, 0.4246, 0.7228, 0.4246, 0.7086, 0.454, 0.7086, 0.454, 0.7228, 0.454, 0.722, 0.4246, 0.735, 0.4246, 0.7228, 0.4246, 0.722, 0.454, 0.722, 0.454, 0.7228, 0.454, 0.735, 0.4246, 0.7265, 0.4246, 0.7285, 0.4246, 0.735, 0.454, 0.735, 0.454, 0.7285, 0.454, 0.7265, 0.4246, 0.7171, 0.4246, 0.7131, 0.4246, 0.7285, 0.454, 0.7285, 0.454, 0.7131, 0.454, 0.7171, 0.454, 0.7183, 0.4246, 0.7183, 0.4246, 0.722, 0.4246, 0.7183, 0.4246, 0.7131, 0.4246, 0.7171, 0.454, 0.7171, 0.454, 0.7131, 0.454, 0.7183])
me_cube_001.materials.append(mat_material_001)
me_cube_001.update()
me_cube_002 = bpy.data.meshes.new('Cube.002')
me_cube_002.from_pydata([(-0.2387, -0.2387, -0.02149), (-0.2387, -0.2387, 0.4559), (-0.2387, 0.2387, -0.02149), (-0.2387, 0.2387, 0.4559), (0.2387, -0.2387, -0.02149), (0.2387, -0.2387, 0.4559), (0.2387, 0.2387, -0.02149), (0.2387, 0.2387, 0.4559)], [], [(1, 2, 0), (3, 6, 2), (7, 4, 6), (5, 0, 4), (6, 0, 2), (3, 5, 7), (1, 3, 2), (3, 7, 6), (7, 5, 4), (5, 1, 0), (6, 4, 0), (3, 1, 5)])
_uv = me_cube_002.uv_layers.new(name='UVMap')
_uv.uv.foreach_set('vector', [0.625, 0.0, 0.375, 0.25, 0.375, 0.0, 0.625, 0.25, 0.375, 0.5, 0.375, 0.25, 0.625, 0.5, 0.375, 0.75, 0.375, 0.5, 0.625, 0.75, 0.375, 1.0, 0.375, 0.75, 0.375, 0.5, 0.125, 0.75, 0.125, 0.5, 0.875, 0.5, 0.625, 0.75, 0.625, 0.5, 0.625, 0.0, 0.625, 0.25, 0.375, 0.25, 0.625, 0.25, 0.625, 0.5, 0.375, 0.5, 0.625, 0.5, 0.625, 0.75, 0.375, 0.75, 0.625, 0.75, 0.625, 1.0, 0.375, 1.0, 0.375, 0.5, 0.375, 0.75, 0.125, 0.75, 0.875, 0.5, 0.875, 0.75, 0.625, 0.75])
me_cube_002.update()

# ---- objects
ob_gift = bpy.data.objects.new('Gift', me_cube_001)
ob_cube_colonly = bpy.data.objects.new('cube-colonly', me_cube_002)

# ---- transforms, parenting, visibility, modifiers, constraints
ob_gift.location = (0.0, 0.0, 0.0)
ob_cube_colonly.location = (0.0, 0.0, 0.0)

# ---- collection membership
col_collection.objects.link(ob_gift)
col_collection.objects.link(ob_cube_colonly)

# ---- scene / render settings (as saved in the file)
scene.frame_start = 1; scene.frame_end = 250; scene.frame_set(1)
scene.render.engine = 'BLENDER_EEVEE_NEXT'
scene.cycles.sampling_pattern = 'TABULATED_SOBOL'
bpy.context.view_layer.update()

# ---- added for rendering (the .blend has no active camera and no usable light): camera, sun
cam_auto = bpy.data.cameras.new('AutoCamera')
cam_auto.lens = 50.0
cam_auto.sensor_width = 36.0
cam_auto.clip_end = 1000.0
ob_auto_camera = bpy.data.objects.new('AutoCamera', cam_auto)
scene.collection.objects.link(ob_auto_camera)
ob_auto_camera.location = (0.823529, -0.988235, 0.917229)
ob_auto_camera.rotation_euler = (1.09748, -7.21219e-08, 0.694738)
scene.camera = ob_auto_camera
light_auto_sun = bpy.data.lights.new('AutoSun', 'SUN')
light_auto_sun.energy = 3.0
light_auto_sun.angle = 0.0523599
ob_auto_sun = bpy.data.objects.new('AutoSun', light_auto_sun)
scene.collection.objects.link(ob_auto_sun)
ob_auto_sun.rotation_euler = (0.872665, 0.174533, 0.523599)
bpy.context.view_layer.update()

